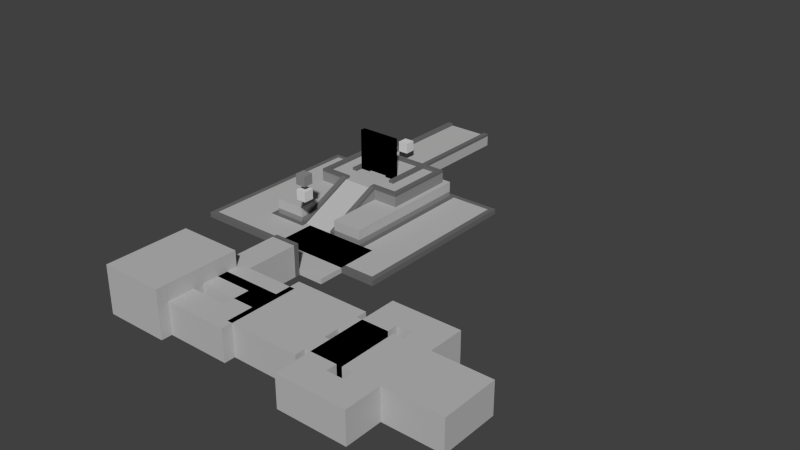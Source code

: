 # Source: temple.blend  (saved by Blender 2.69.0; exported with 4.5.12 LTS)
import bpy
from mathutils import Matrix  # noqa: F401  (used for matrix-valued properties, if any)

bpy.ops.wm.read_factory_settings(use_empty=True)
scene = bpy.context.scene
scene.name = 'Scene'

# ---- collections
col_collection_1 = bpy.data.collections.new('Collection 1'); scene.collection.children.link(col_collection_1)

# ---- materials (node trees are filled in below, after node groups)
mat_stone = bpy.data.materials.new('Stone')
mat_stone.alpha_threshold = 0.0
mat_stone.use_transparent_shadow = False
mat_stone.diffuse_color = (0.4969, 0.4904, 0.4904, 1.0)
mat_stone.roughness = 0.5
mat_stone.line_color = (0.0, 0.0, 0.0, 1.0)
mat_portal = bpy.data.materials.new('Portal')
mat_portal.alpha_threshold = 0.0
mat_portal.use_transparent_shadow = False
mat_portal.diffuse_color = (0.0, 0.0, 0.0, 1.0)
mat_portal.roughness = 0.5
mat_portal.line_color = (0.0, 0.0, 0.0, 1.0)
mat_greystone = bpy.data.materials.new('GreyStone')
mat_greystone.alpha_threshold = 0.0
mat_greystone.use_transparent_shadow = False
mat_greystone.diffuse_color = (0.2738, 0.2738, 0.2738, 1.0)
mat_greystone.roughness = 0.5
mat_greystone.line_color = (0.0, 0.0, 0.0, 1.0)
mat_darkstone = bpy.data.materials.new('DarkStone')
mat_darkstone.alpha_threshold = 0.0
mat_darkstone.use_transparent_shadow = False
mat_darkstone.diffuse_color = (0.1523, 0.1523, 0.1523, 1.0)
mat_darkstone.roughness = 0.5
mat_darkstone.line_color = (0.0, 0.0, 0.0, 1.0)
mat_lightstone = bpy.data.materials.new('LightStone')
mat_lightstone.alpha_threshold = 0.0
mat_lightstone.use_transparent_shadow = False
mat_lightstone.diffuse_color = (0.7106, 0.7106, 0.7106, 1.0)
mat_lightstone.roughness = 0.5
mat_lightstone.line_color = (0.0, 0.0, 0.0, 1.0)

# ---- material node trees

# ---- world
world_world = bpy.data.worlds.new('World'); scene.world = world_world
world_world.color = (0.05088, 0.05088, 0.05088)
world_world.use_sun_shadow = False
world_world.sun_shadow_jitter_overblur = 0.0
world_world.cycles.sampling_method = 'MANUAL'
world_world.cycles.sample_map_resolution = 256

# ---- meshes
me_plane_013 = bpy.data.meshes.new('Plane.013')
me_plane_013.from_pydata([(2.0, -8.0, -1.0), (-1.0, -8.0, -1.0), (2.0, 1.0, -1.0), (-1.0, 1.0, -1.0), (-2.0, -8.0, -1.0), (-2.0, 1.0, -1.0), (3.0, -8.0, -1.0), (3.0, 1.0, -1.0), (2.0, -9.0, -1.0), (-1.0, -9.0, -1.0), (-2.0, -9.0, -1.0), (3.0, -9.0, -1.0), (2.0, -12.0, -1.0), (-1.0, -12.0, -1.0), (-2.0, -12.0, -1.0), (3.0, -12.0, -1.0), (2.0, -13.0, -1.0), (-1.0, -13.0, -1.0), (-2.0, -13.0, -1.0), (3.0, -13.0, -1.0), (6.0, -8.0, -1.0), (6.0, -9.0, -1.0), (6.0, -12.0, -1.0), (6.0, -13.0, -1.0), (7.0, -8.0, -1.0), (7.0, -9.0, -1.0), (7.0, -12.0, -1.0), (7.0, -13.0, -1.0), (10.0, -8.0, -1.0), (10.0, -9.0, -1.0), (10.0, -12.0, -1.0), (10.0, -13.0, -1.0), (11.0, -8.0, -1.0), (11.0, -9.0, -1.0), (11.0, -12.0, -1.0), (11.0, -13.0, -1.0), (6.0, -6.0, -1.0), (7.0, -6.0, -1.0), (10.0, -6.0, -1.0), (11.0, -6.0, -1.0), (2.0, -8.0, 0.0), (-1.0, -8.0, 0.0), (2.0, 1.0, 0.0), (-1.0, 1.0, 0.0), (-2.0, -8.0, 0.0), (-2.0, 1.0, 0.0), (3.0, -8.0, 0.0), (3.0, 1.0, 0.0), (2.0, -9.0, 0.0), (-1.0, -9.0, 0.0), (-2.0, -9.0, 0.0), (3.0, -9.0, 0.0), (2.0, -12.0, 0.0), (-1.0, -12.0, 0.0), (-2.0, -12.0, 0.0), (3.0, -12.0, 0.0), (2.0, -13.0, 0.0), (-1.0, -13.0, 0.0), (-2.0, -13.0, 0.0), (3.0, -13.0, 0.0), (6.0, -8.0, 0.0), (6.0, -9.0, 0.0), (6.0, -12.0, 0.0), (6.0, -13.0, 0.0), (7.0, -8.0, 0.0), (7.0, -9.0, 0.0), (7.0, -12.0, 0.0), (7.0, -13.0, 0.0), (10.0, -8.0, 0.0), (10.0, -9.0, 0.0), (10.0, -12.0, 0.0), (10.0, -13.0, 0.0), (11.0, -8.0, 0.0), (11.0, -9.0, 0.0), (11.0, -12.0, 0.0), (11.0, -13.0, 0.0), (6.0, -6.0, 0.0), (7.0, -6.0, 0.0), (10.0, -6.0, 0.0), (11.0, -6.0, 0.0), (2.0, -8.0, 4.0), (-1.0, -8.0, 4.0), (2.0, 1.0, 4.0), (-1.0, 1.0, 4.0), (-2.0, -8.0, 4.0), (-2.0, 1.0, 4.0), (3.0, -8.0, 4.0), (3.0, 1.0, 4.0), (2.0, -9.0, 4.0), (-1.0, -9.0, 4.0), (-2.0, -9.0, 4.0), (3.0, -9.0, 4.0), (2.0, -12.0, 4.0), (-1.0, -12.0, 4.0), (-2.0, -12.0, 4.0), (3.0, -12.0, 4.0), (2.0, -13.0, 4.0), (-1.0, -13.0, 4.0), (-2.0, -13.0, 4.0), (3.0, -13.0, 4.0), (6.0, -8.0, 4.0), (6.0, -9.0, 4.0), (6.0, -12.0, 4.0), (6.0, -13.0, 4.0), (7.0, -8.0, 4.0), (7.0, -9.0, 4.0), (7.0, -12.0, 4.0), (7.0, -13.0, 4.0), (10.0, -8.0, 4.0), (10.0, -9.0, 4.0), (10.0, -12.0, 4.0), (10.0, -13.0, 4.0), (11.0, -8.0, 4.0), (11.0, -9.0, 4.0), (11.0, -12.0, 4.0), (11.0, -13.0, 4.0), (6.0, -6.0, 4.0), (7.0, -6.0, 4.0), (10.0, -6.0, 4.0), (11.0, -6.0, 4.0), (2.0, -8.0, 5.0), (-1.0, -8.0, 5.0), (2.0, 1.0, 5.0), (-1.0, 1.0, 5.0), (-2.0, -8.0, 5.0), (-2.0, 1.0, 5.0), (3.0, -8.0, 5.0), (3.0, 1.0, 5.0), (2.0, -9.0, 5.0), (-1.0, -9.0, 5.0), (-2.0, -9.0, 5.0), (3.0, -9.0, 5.0), (2.0, -12.0, 5.0), (-1.0, -12.0, 5.0), (-2.0, -12.0, 5.0), (3.0, -12.0, 5.0), (2.0, -13.0, 5.0), (-1.0, -13.0, 5.0), (-2.0, -13.0, 5.0), (3.0, -13.0, 5.0), (6.0, -8.0, 5.0), (6.0, -9.0, 5.0), (6.0, -12.0, 5.0), (6.0, -13.0, 5.0), (7.0, -8.0, 5.0), (7.0, -9.0, 5.0), (7.0, -12.0, 5.0), (7.0, -13.0, 5.0), (10.0, -8.0, 5.0), (10.0, -9.0, 5.0), (10.0, -12.0, 5.0), (10.0, -13.0, 5.0), (11.0, -8.0, 5.0), (11.0, -9.0, 5.0), (11.0, -12.0, 5.0), (11.0, -13.0, 5.0), (6.0, -6.0, 5.0), (7.0, -6.0, 5.0), (10.0, -6.0, 5.0), (11.0, -6.0, 5.0)], [], [(1, 3, 2, 0), (1, 4, 5, 3), (2, 7, 6, 0), (6, 11, 8, 0), (1, 9, 10, 4), (0, 8, 9, 1), (11, 15, 12, 8), (9, 13, 14, 10), (8, 12, 13, 9), (15, 19, 16, 12), (13, 17, 18, 14), (12, 16, 17, 13), (15, 22, 23, 19), (11, 21, 22, 15), (6, 20, 21, 11), (22, 26, 27, 23), (21, 25, 26, 22), (20, 24, 25, 21), (26, 30, 31, 27), (25, 29, 30, 26), (24, 28, 29, 25), (30, 34, 35, 31), (29, 33, 34, 30), (28, 32, 33, 29), (28, 38, 39, 32), (24, 37, 38, 28), (20, 36, 37, 24), (41, 40, 42, 43), (55, 52, 92, 95), (41, 43, 83, 81), (74, 73, 113, 114), (48, 51, 91, 88), (40, 41, 49, 48), (51, 48, 52, 55), (69, 70, 110, 109), (48, 49, 53, 52), (72, 79, 119, 112), (71, 75, 115, 111), (53, 49, 89, 93), (67, 71, 111, 107), (51, 55, 62, 61), (49, 41, 81, 89), (58, 57, 97, 98), (61, 62, 66, 65), (47, 42, 82, 87), (63, 67, 107, 103), (65, 66, 70, 69), (64, 65, 69, 68), (77, 76, 116, 117), (73, 72, 112, 113), (59, 63, 103, 99), (68, 69, 109, 108), (64, 68, 78, 77), (78, 68, 108, 118), (6, 7, 47, 46), (38, 37, 77, 78), (4, 10, 50, 44), (27, 31, 71, 67), (18, 17, 57, 58), (31, 35, 75, 71), (2, 3, 43, 42), (10, 14, 54, 50), (36, 20, 60, 76), (35, 34, 74, 75), (32, 39, 79, 72), (7, 2, 42, 47), (14, 18, 58, 54), (33, 32, 72, 73), (39, 38, 78, 79), (3, 5, 45, 43), (37, 36, 76, 77), (5, 4, 44, 45), (16, 19, 59, 56), (20, 6, 46, 60), (17, 16, 56, 57), (19, 23, 63, 59), (34, 33, 73, 74), (23, 27, 67, 63), (96, 99, 139, 136), (83, 85, 125, 123), (116, 100, 140, 156), (100, 86, 126, 140), (119, 118, 158, 159), (114, 113, 153, 154), (98, 97, 137, 138), (111, 115, 155, 151), (84, 90, 130, 124), (87, 82, 122, 127), (51, 61, 101, 91), (56, 59, 99, 96), (61, 65, 105, 101), (44, 50, 90, 84), (43, 45, 85, 83), (50, 54, 94, 90), (64, 77, 117, 104), (54, 58, 98, 94), (60, 46, 86, 100), (75, 74, 114, 115), (42, 40, 80, 82), (79, 78, 118, 119), (52, 53, 93, 92), (62, 55, 95, 102), (57, 56, 96, 97), (66, 62, 102, 106), (46, 47, 87, 86), (76, 60, 100, 116), (70, 66, 106, 110), (40, 48, 88, 80), (45, 44, 84, 85), (65, 64, 104, 105), (121, 123, 125, 124), (122, 120, 126, 127), (126, 120, 128, 131), (121, 124, 130, 129), (129, 130, 134, 133), (135, 132, 136, 139), (133, 134, 138, 137), (132, 133, 137, 136), (135, 139, 143, 142), (126, 131, 141, 140), (142, 143, 147, 146), (140, 141, 145, 144), (146, 147, 151, 150), (150, 151, 155, 154), (149, 150, 154, 153), (148, 149, 153, 152), (148, 152, 159, 158), (140, 144, 157, 156), (115, 114, 154, 155), (90, 94, 134, 130), (103, 107, 147, 143), (107, 111, 151, 147), (94, 98, 138, 134), (86, 87, 127, 126), (99, 103, 143, 139), (112, 119, 159, 152), (85, 84, 124, 125), (97, 96, 136, 137), (113, 112, 152, 153), (117, 116, 156, 157), (81, 83, 82, 80, 88, 89), (88, 91, 95, 92, 93, 89), (102, 95, 91, 101), (106, 102, 101, 105), (110, 106, 105, 109), (108, 109, 105, 104), (118, 108, 104, 117), (145, 149, 148, 158, 157, 144), (142, 146, 145, 141), (150, 149, 145, 146), (135, 142, 141, 131), (132, 135, 131, 128), (120, 121, 129, 128), (132, 128, 129, 133), (123, 121, 120, 122), (122, 82, 83, 123), (158, 118, 117, 157)])
me_plane_013.materials.append(mat_stone)
me_plane_013.use_remesh_preserve_volume = False
me_plane_013.use_remesh_preserve_attributes = False
me_plane_013.use_mirror_vertex_groups = False
me_plane_013.update()
me_plane_012 = bpy.data.meshes.new('Plane.012')
me_plane_012.from_pydata([(9.0, -1.0, -1.0), (-2.0, -1.0, -1.0), (9.0, 2.0, -1.0), (-2.0, 2.0, -1.0), (9.0, 3.0, -1.0), (-2.0, 3.0, -1.0), (9.0, -2.0, -1.0), (-2.0, -2.0, -1.0), (10.0, -1.0, -1.0), (10.0, 2.0, -1.0), (10.0, 3.0, -1.0), (10.0, -2.0, -1.0), (9.0, 5.0, -1.0), (10.0, 5.0, -1.0), (9.0, 7.0, -1.0), (10.0, 7.0, -1.0), (9.0, 8.0, -1.0), (10.0, 8.0, -1.0), (9.0, -4.0, -1.0), (10.0, -4.0, -1.0), (9.0, -6.0, -1.0), (10.0, -6.0, -1.0), (9.0, -7.0, -1.0), (10.0, -7.0, -1.0), (22.0, -1.0, -1.0), (22.0, 2.0, -1.0), (22.0, 3.0, -1.0), (22.0, -2.0, -1.0), (22.0, 5.0, -1.0), (22.0, 7.0, -1.0), (22.0, 8.0, -1.0), (22.0, -4.0, -1.0), (22.0, -6.0, -1.0), (22.0, -7.0, -1.0), (23.0, -1.0, -1.0), (23.0, 2.0, -1.0), (23.0, 3.0, -1.0), (23.0, -2.0, -1.0), (23.0, 5.0, -1.0), (23.0, 7.0, -1.0), (23.0, 8.0, -1.0), (23.0, -4.0, -1.0), (23.0, -6.0, -1.0), (23.0, -7.0, -1.0), (9.0, 6.0, -1.0), (10.0, 6.0, -1.0), (22.0, 6.0, -1.0), (23.0, 6.0, -1.0), (10.0, -5.0, -1.0), (9.0, -5.0, -1.0), (22.0, -5.0, -1.0), (23.0, -5.0, -1.0), (24.0, -1.0, -1.0), (24.0, 2.0, -1.0), (24.0, 3.0, -1.0), (24.0, -2.0, -1.0), (24.0, 5.0, -1.0), (24.0, -4.0, -1.0), (24.0, 6.0, -1.0), (24.0, -5.0, -1.0), (25.0, 2.0, -1.0), (25.0, 3.0, -1.0), (25.0, 5.0, -1.0), (25.0, 6.0, -1.0), (28.0, 2.0, -1.0), (28.0, 3.0, -1.0), (28.0, 5.0, -1.0), (28.0, 6.0, -1.0), (29.0, 2.0, -1.0), (29.0, 3.0, -1.0), (29.0, 5.0, -1.0), (29.0, 6.0, -1.0), (25.0, -1.0, -1.0), (25.0, -2.0, -1.0), (25.0, -4.0, -1.0), (25.0, -5.0, -1.0), (28.0, -1.0, -1.0), (28.0, -2.0, -1.0), (28.0, -4.0, -1.0), (28.0, -5.0, -1.0), (29.0, -1.0, -1.0), (29.0, -2.0, -1.0), (29.0, -4.0, -1.0), (29.0, -5.0, -1.0), (9.0, -1.0, 0.0), (-2.0, -1.0, 0.0), (9.0, 2.0, 0.0), (-2.0, 2.0, 0.0), (9.0, 3.0, 0.0), (-2.0, 3.0, 0.0), (9.0, -2.0, 0.0), (-2.0, -2.0, 0.0), (10.0, -1.0, 0.0), (10.0, 2.0, 0.0), (10.0, 3.0, 0.0), (10.0, -2.0, 0.0), (9.0, 5.0, 0.0), (10.0, 5.0, 0.0), (9.0, 7.0, 0.0), (10.0, 7.0, 0.0), (9.0, 8.0, 0.0), (10.0, 8.0, 0.0), (9.0, -4.0, 0.0), (10.0, -4.0, 0.0), (9.0, -6.0, 0.0), (10.0, -6.0, 0.0), (9.0, -7.0, 0.0), (10.0, -7.0, 0.0), (22.0, -1.0, 0.0), (22.0, 2.0, 0.0), (22.0, 3.0, 0.0), (22.0, -2.0, 0.0), (22.0, 5.0, 0.0), (22.0, 7.0, 0.0), (22.0, 8.0, 0.0), (22.0, -4.0, 0.0), (22.0, -6.0, 0.0), (22.0, -7.0, 0.0), (23.0, -1.0, 0.0), (23.0, 2.0, 0.0), (23.0, 3.0, 0.0), (23.0, -2.0, 0.0), (23.0, 5.0, 0.0), (23.0, 7.0, 0.0), (23.0, 8.0, 0.0), (23.0, -4.0, 0.0), (23.0, -6.0, 0.0), (23.0, -7.0, 0.0), (9.0, 6.0, 0.0), (10.0, 6.0, 0.0), (22.0, 6.0, 0.0), (23.0, 6.0, 0.0), (10.0, -5.0, 0.0), (9.0, -5.0, 0.0), (22.0, -5.0, 0.0), (23.0, -5.0, 0.0), (24.0, -1.0, 0.0), (24.0, 2.0, 0.0), (24.0, 3.0, 0.0), (24.0, -2.0, 0.0), (24.0, 5.0, 0.0), (24.0, -4.0, 0.0), (24.0, 6.0, 0.0), (24.0, -5.0, 0.0), (25.0, 2.0, 0.0), (25.0, 3.0, 0.0), (25.0, 5.0, 0.0), (25.0, 6.0, 0.0), (28.0, 2.0, 0.0), (28.0, 3.0, 0.0), (28.0, 5.0, 0.0), (28.0, 6.0, 0.0), (29.0, 2.0, 0.0), (29.0, 3.0, 0.0), (29.0, 5.0, 0.0), (29.0, 6.0, 0.0), (25.0, -1.0, 0.0), (25.0, -2.0, 0.0), (25.0, -4.0, 0.0), (25.0, -5.0, 0.0), (28.0, -1.0, 0.0), (28.0, -2.0, 0.0), (28.0, -4.0, 0.0), (28.0, -5.0, 0.0), (29.0, -1.0, 0.0), (29.0, -2.0, 0.0), (29.0, -4.0, 0.0), (29.0, -5.0, 0.0), (9.0, -1.0, 4.0), (-2.0, -1.0, 4.0), (9.0, 2.0, 4.0), (-2.0, 2.0, 4.0), (9.0, 3.0, 4.0), (-2.0, 3.0, 4.0), (9.0, -2.0, 4.0), (-2.0, -2.0, 4.0), (10.0, -1.0, 4.0), (10.0, 2.0, 4.0), (10.0, 3.0, 4.0), (10.0, -2.0, 4.0), (9.0, 5.0, 4.0), (10.0, 5.0, 4.0), (9.0, 7.0, 4.0), (10.0, 7.0, 4.0), (9.0, 8.0, 4.0), (10.0, 8.0, 4.0), (9.0, -4.0, 4.0), (10.0, -4.0, 4.0), (9.0, -6.0, 4.0), (10.0, -6.0, 4.0), (9.0, -7.0, 4.0), (10.0, -7.0, 4.0), (22.0, -1.0, 4.0), (22.0, 2.0, 4.0), (22.0, 3.0, 4.0), (22.0, -2.0, 4.0), (22.0, 5.0, 4.0), (22.0, 7.0, 4.0), (22.0, 8.0, 4.0), (22.0, -4.0, 4.0), (22.0, -6.0, 4.0), (22.0, -7.0, 4.0), (23.0, -1.0, 4.0), (23.0, 2.0, 4.0), (23.0, 3.0, 4.0), (23.0, -2.0, 4.0), (23.0, 5.0, 4.0), (23.0, 7.0, 4.0), (23.0, 8.0, 4.0), (23.0, -4.0, 4.0), (23.0, -6.0, 4.0), (23.0, -7.0, 4.0), (9.0, 6.0, 4.0), (10.0, 6.0, 4.0), (22.0, 6.0, 4.0), (23.0, 6.0, 4.0), (10.0, -5.0, 4.0), (9.0, -5.0, 4.0), (22.0, -5.0, 4.0), (23.0, -5.0, 4.0), (24.0, -1.0, 4.0), (24.0, 2.0, 4.0), (24.0, 3.0, 4.0), (24.0, -2.0, 4.0), (24.0, 5.0, 4.0), (24.0, -4.0, 4.0), (24.0, 6.0, 4.0), (24.0, -5.0, 4.0), (25.0, 2.0, 4.0), (25.0, 3.0, 4.0), (25.0, 5.0, 4.0), (25.0, 6.0, 4.0), (28.0, 2.0, 4.0), (28.0, 3.0, 4.0), (28.0, 5.0, 4.0), (28.0, 6.0, 4.0), (29.0, 2.0, 4.0), (29.0, 3.0, 4.0), (29.0, 5.0, 4.0), (29.0, 6.0, 4.0), (25.0, -1.0, 4.0), (25.0, -2.0, 4.0), (25.0, -4.0, 4.0), (25.0, -5.0, 4.0), (28.0, -1.0, 4.0), (28.0, -2.0, 4.0), (28.0, -4.0, 4.0), (28.0, -5.0, 4.0), (29.0, -1.0, 4.0), (29.0, -2.0, 4.0), (29.0, -4.0, 4.0), (29.0, -5.0, 4.0), (9.0, -1.0, 5.0), (-2.0, -1.0, 5.0), (9.0, 2.0, 5.0), (-2.0, 2.0, 5.0), (9.0, 3.0, 5.0), (-2.0, 3.0, 5.0), (9.0, -2.0, 5.0), (-2.0, -2.0, 5.0), (10.0, -1.0, 5.0), (10.0, 2.0, 5.0), (10.0, 3.0, 5.0), (10.0, -2.0, 5.0), (9.0, 5.0, 5.0), (10.0, 5.0, 5.0), (9.0, 7.0, 5.0), (10.0, 7.0, 5.0), (9.0, 8.0, 5.0), (10.0, 8.0, 5.0), (9.0, -4.0, 5.0), (10.0, -4.0, 5.0), (9.0, -6.0, 5.0), (10.0, -6.0, 5.0), (9.0, -7.0, 5.0), (10.0, -7.0, 5.0), (22.0, -1.0, 5.0), (22.0, 2.0, 5.0), (22.0, 3.0, 5.0), (22.0, -2.0, 5.0), (22.0, 5.0, 5.0), (22.0, 7.0, 5.0), (22.0, 8.0, 5.0), (22.0, -4.0, 5.0), (22.0, -6.0, 5.0), (22.0, -7.0, 5.0), (23.0, -1.0, 5.0), (23.0, 2.0, 5.0), (23.0, 3.0, 5.0), (23.0, -2.0, 5.0), (23.0, 5.0, 5.0), (23.0, 7.0, 5.0), (23.0, 8.0, 5.0), (23.0, -4.0, 5.0), (23.0, -6.0, 5.0), (23.0, -7.0, 5.0), (9.0, 6.0, 5.0), (10.0, 6.0, 5.0), (22.0, 6.0, 5.0), (23.0, 6.0, 5.0), (10.0, -5.0, 5.0), (9.0, -5.0, 5.0), (22.0, -5.0, 5.0), (23.0, -5.0, 5.0), (24.0, -1.0, 5.0), (24.0, 2.0, 5.0), (24.0, 3.0, 5.0), (24.0, -2.0, 5.0), (24.0, 5.0, 5.0), (24.0, -4.0, 5.0), (24.0, 6.0, 5.0), (24.0, -5.0, 5.0), (25.0, 2.0, 5.0), (25.0, 3.0, 5.0), (25.0, 5.0, 5.0), (25.0, 6.0, 5.0), (28.0, 2.0, 5.0), (28.0, 3.0, 5.0), (28.0, 5.0, 5.0), (28.0, 6.0, 5.0), (29.0, 2.0, 5.0), (29.0, 3.0, 5.0), (29.0, 5.0, 5.0), (29.0, 6.0, 5.0), (25.0, -1.0, 5.0), (25.0, -2.0, 5.0), (25.0, -4.0, 5.0), (25.0, -5.0, 5.0), (28.0, -1.0, 5.0), (28.0, -2.0, 5.0), (28.0, -4.0, 5.0), (28.0, -5.0, 5.0), (29.0, -1.0, 5.0), (29.0, -2.0, 5.0), (29.0, -4.0, 5.0), (29.0, -5.0, 5.0)], [], [(1, 0, 2, 3), (2, 0, 8, 9), (48, 21, 32, 50), (11, 19, 31, 27), (45, 13, 28, 46), (13, 10, 26, 28), (8, 11, 27, 24), (10, 9, 25, 26), (9, 8, 24, 25), (27, 31, 41, 37), (28, 26, 36, 38), (15, 45, 46, 29), (19, 48, 50, 31), (37, 41, 57, 55), (38, 36, 54, 56), (35, 34, 52, 53), (56, 54, 61, 62), (62, 61, 65, 66), (61, 60, 64, 65), (55, 57, 74, 73), (73, 74, 78, 77), (72, 73, 77, 76), (53, 52, 72, 60), (13, 12, 4, 10), (38, 56, 58, 47), (35, 53, 54, 36), (23, 33, 32, 21), (66, 65, 69, 70), (29, 46, 47, 39), (15, 29, 30, 17), (65, 64, 68, 69), (70, 71, 67, 66), (62, 66, 67, 63), (56, 62, 63, 58), (45, 15, 14, 44), (46, 28, 38, 47), (3, 2, 4, 5), (17, 16, 14, 15), (2, 9, 10, 4), (39, 40, 30, 29), (13, 45, 44, 12), (25, 24, 34, 35), (37, 55, 52, 34), (94, 110, 109, 93), (24, 27, 37, 34), (92, 108, 111, 95), (97, 112, 110, 94), (85, 87, 86, 84), (86, 93, 92, 84), (53, 60, 61, 54), (132, 134, 116, 105), (95, 111, 115, 103), (26, 25, 35, 36), (129, 130, 112, 97), (51, 50, 32, 42), (82, 81, 77, 78), (55, 73, 72, 52), (93, 109, 108, 92), (51, 59, 57, 41), (19, 11, 6, 18), (81, 80, 76, 77), (111, 121, 125, 115), (112, 122, 120, 110), (20, 22, 23, 21), (140, 146, 145, 138), (79, 83, 82, 78), (99, 113, 130, 129), (75, 79, 78, 74), (103, 115, 134, 132), (59, 75, 74, 57), (121, 139, 141, 125), (122, 140, 138, 120), (41, 31, 50, 51), (145, 149, 148, 144), (48, 19, 18, 49), (0, 1, 7, 6), (156, 160, 161, 157), (8, 0, 6, 11), (129, 213, 183, 99), (119, 137, 136, 118), (49, 20, 21, 48), (33, 43, 42, 32), (139, 157, 158, 141), (146, 150, 149, 145), (157, 161, 162, 158), (137, 144, 156, 136), (89, 173, 171, 87), (143, 227, 243, 159), (118, 202, 203, 119), (137, 221, 228, 144), (108, 192, 195, 111), (125, 209, 199, 115), (152, 236, 237, 153), (96, 180, 172, 88), (138, 222, 204, 120), (130, 214, 196, 112), (100, 184, 182, 98), (158, 242, 225, 141), (95, 179, 176, 92), (145, 229, 222, 138), (110, 194, 193, 109), (159, 243, 247, 163), (117, 201, 211, 127), (94, 178, 181, 97), (107, 191, 201, 117), (121, 205, 223, 139), (164, 248, 244, 160), (91, 175, 174, 90), (97, 181, 213, 129), (90, 174, 186, 102), (106, 190, 191, 107), (140, 224, 230, 146), (109, 193, 192, 108), (87, 171, 170, 86), (162, 246, 242, 158), (127, 211, 210, 126), (116, 200, 189, 105), (85, 169, 175, 91), (135, 219, 227, 143), (163, 247, 251, 167), (98, 182, 212, 128), (88, 172, 173, 89), (157, 241, 240, 156), (147, 231, 226, 142), (76, 160, 156, 72), (40, 124, 114, 30), (17, 101, 100, 16), (60, 144, 148, 64), (1, 85, 91, 7), (20, 104, 106, 22), (67, 151, 147, 63), (33, 117, 127, 43), (79, 163, 167, 83), (4, 88, 89, 5), (71, 155, 151, 67), (39, 123, 124, 40), (81, 165, 164, 80), (16, 100, 98, 14), (68, 152, 153, 69), (51, 135, 143, 59), (18, 102, 133, 49), (63, 147, 142, 58), (75, 159, 163, 79), (58, 142, 131, 47), (44, 128, 96, 12), (80, 164, 160, 76), (5, 89, 87, 3), (49, 133, 104, 20), (64, 148, 152, 68), (82, 166, 165, 81), (3, 87, 85, 1), (69, 153, 154, 70), (30, 114, 101, 17), (59, 143, 159, 75), (23, 107, 117, 33), (72, 156, 144, 60), (7, 91, 90, 6), (22, 106, 107, 23), (12, 96, 88, 4), (43, 127, 126, 42), (83, 167, 166, 82), (6, 90, 102, 18), (70, 154, 155, 71), (14, 98, 128, 44), (47, 131, 123, 39), (42, 126, 135, 51), (203, 287, 305, 221), (210, 294, 303, 219), (215, 299, 291, 207), (232, 316, 320, 236), (217, 301, 272, 188), (220, 304, 286, 202), (173, 257, 255, 171), (180, 264, 256, 172), (248, 332, 328, 244), (202, 286, 287, 203), (239, 323, 319, 235), (208, 292, 282, 198), (175, 259, 258, 174), (221, 305, 312, 228), (169, 253, 259, 175), (186, 270, 301, 217), (247, 331, 335, 251), (238, 322, 323, 239), (172, 256, 257, 173), (240, 324, 304, 220), (136, 220, 202, 118), (132, 216, 187, 103), (153, 237, 238, 154), (111, 195, 205, 121), (149, 233, 232, 148), (92, 176, 168, 84), (139, 223, 241, 157), (105, 189, 216, 132), (119, 203, 221, 137), (114, 198, 185, 101), (154, 238, 239, 155), (124, 208, 198, 114), (165, 249, 248, 164), (101, 185, 184, 100), (113, 197, 214, 130), (142, 226, 215, 131), (150, 234, 233, 149), (131, 215, 207, 123), (156, 240, 220, 136), (102, 186, 217, 133), (144, 228, 229, 145), (99, 183, 197, 113), (155, 239, 235, 151), (112, 196, 206, 122), (103, 187, 179, 95), (166, 250, 249, 165), (128, 212, 180, 96), (122, 206, 224, 140), (151, 235, 231, 147), (123, 207, 208, 124), (86, 170, 177, 93), (160, 244, 245, 161), (84, 168, 169, 85), (134, 218, 200, 116), (148, 232, 236, 152), (133, 217, 188, 104), (120, 204, 194, 110), (167, 251, 250, 166), (93, 177, 178, 94), (115, 199, 218, 134), (141, 225, 209, 125), (146, 230, 234, 150), (161, 245, 246, 162), (104, 188, 190, 106), (126, 210, 219, 135), (265, 262, 256, 264), (290, 299, 310, 308), (287, 288, 306, 305), (275, 273, 284, 285), (318, 322, 321, 317), (281, 291, 299, 298), (267, 269, 282, 281), (317, 321, 320, 316), (322, 318, 319, 323), (314, 315, 319, 318), (308, 310, 315, 314), (297, 296, 266, 267), (298, 299, 290, 280), (255, 257, 256, 254), (269, 267, 266, 268), (254, 256, 262, 261), (291, 281, 282, 292), (265, 264, 296, 297), (277, 287, 286, 276), (289, 286, 304, 307), (276, 286, 289, 279), (305, 306, 313, 312), (278, 288, 287, 277), (303, 294, 284, 302), (334, 330, 329, 333), (307, 304, 324, 325), (303, 293, 309, 311), (271, 270, 258, 263), (333, 329, 328, 332), (272, 273, 275, 274), (331, 330, 334, 335), (327, 326, 330, 331), (311, 309, 326, 327), (293, 303, 302, 283), (300, 301, 270, 271), (252, 258, 259, 253), (260, 263, 258, 252), (301, 300, 273, 272), (285, 284, 294, 295), (174, 258, 270, 186), (207, 291, 292, 208), (190, 274, 275, 191), (226, 310, 299, 215), (235, 319, 315, 231), (243, 327, 331, 247), (182, 266, 296, 212), (312, 316, 232, 228), (184, 268, 266, 182), (211, 295, 294, 210), (249, 333, 332, 248), (185, 269, 268, 184), (231, 315, 310, 226), (227, 311, 327, 243), (201, 285, 295, 211), (236, 320, 321, 237), (191, 275, 285, 201), (250, 334, 333, 249), (212, 296, 264, 180), (188, 272, 274, 190), (316, 312, 313, 306, 288, 278, 280, 290, 308, 314, 318, 317), (219, 303, 311, 227), (237, 321, 322, 238), (198, 282, 269, 185), (251, 335, 334, 250), (199, 209, 225, 242, 246, 245, 244, 240, 241, 223, 205, 195), (196, 194, 204, 222, 229, 228, 232, 233, 234, 230, 224, 206), (283, 279, 289, 307, 325, 324, 328, 329, 330, 326, 309, 293), (244, 328, 324, 240), (168, 176, 177, 170, 171, 169), (252, 253, 255, 254, 261, 260), (253, 169, 171, 255), (178, 177, 176, 179, 187, 216, 189, 200, 218, 199, 195, 192, 193, 194, 196, 214, 197, 183, 213, 181), (280, 278, 277, 276, 279, 283, 302, 284, 273, 300, 271, 263, 260, 261, 262, 265, 297, 267, 281, 298)])
me_plane_012.materials.append(mat_stone)
me_plane_012.use_remesh_preserve_volume = False
me_plane_012.use_remesh_preserve_attributes = False
me_plane_012.use_mirror_vertex_groups = False
me_plane_012.update()
me_plane_011 = bpy.data.meshes.new('Plane.011')
me_plane_011.from_pydata([(-1.5, 0.0, -2.0), (1.5, 0.0, -2.0), (-1.5, 0.0, 2.0), (1.5, 0.0, 2.0)], [], [(2, 3, 1, 0)])
me_plane_011.materials.append(mat_portal)
me_plane_011.use_remesh_preserve_volume = False
me_plane_011.use_remesh_preserve_attributes = False
me_plane_011.use_mirror_vertex_groups = False
me_plane_011.update()
me_plane_010 = bpy.data.meshes.new('Plane.010')
me_plane_010.from_pydata([(-1.5, 0.0, -2.0), (1.5, 0.0, -2.0), (-1.5, 0.0, 2.0), (1.5, 0.0, 2.0)], [], [(2, 3, 1, 0)])
me_plane_010.materials.append(mat_portal)
me_plane_010.use_remesh_preserve_volume = False
me_plane_010.use_remesh_preserve_attributes = False
me_plane_010.use_mirror_vertex_groups = False
me_plane_010.update()
me_plane_009 = bpy.data.meshes.new('Plane.009')
me_plane_009.from_pydata([(-1.5, 0.0, -2.0), (1.5, 0.0, -2.0), (-1.5, 0.0, 2.0), (1.5, 0.0, 2.0)], [], [(2, 3, 1, 0)])
me_plane_009.materials.append(mat_portal)
me_plane_009.use_remesh_preserve_volume = False
me_plane_009.use_remesh_preserve_attributes = False
me_plane_009.use_mirror_vertex_groups = False
me_plane_009.update()
me_plane_008 = bpy.data.meshes.new('Plane.008')
me_plane_008.from_pydata([(-1.5, 0.0, -2.0), (1.5, 0.0, -2.0), (-1.5, 0.0, 2.0), (1.5, 0.0, 2.0)], [], [(2, 3, 1, 0)])
me_plane_008.materials.append(mat_portal)
me_plane_008.use_remesh_preserve_volume = False
me_plane_008.use_remesh_preserve_attributes = False
me_plane_008.use_mirror_vertex_groups = False
me_plane_008.update()
me_plane_007 = bpy.data.meshes.new('Plane.007')
me_plane_007.from_pydata([(-1.5, 0.0, -2.0), (1.5, 0.0, -2.0), (-1.5, 0.0, 2.0), (1.5, 0.0, 2.0)], [], [(2, 3, 1, 0)])
me_plane_007.materials.append(mat_portal)
me_plane_007.use_remesh_preserve_volume = False
me_plane_007.use_remesh_preserve_attributes = False
me_plane_007.use_mirror_vertex_groups = False
me_plane_007.update()
me_plane_006 = bpy.data.meshes.new('Plane.006')
me_plane_006.from_pydata([(2.0, 5.0, -1.0), (-1.0, 5.0, -1.0), (2.0, 6.0, -1.0), (-1.0, 6.0, -1.0), (-2.0, 5.0, -1.0), (-2.0, 6.0, -1.0), (3.0, 5.0, -1.0), (3.0, 6.0, -1.0), (2.0, -4.0, -1.0), (-1.0, -4.0, -1.0), (-2.0, -4.0, -1.0), (3.0, -4.0, -1.0), (2.0, -5.0, -1.0), (-1.0, -5.0, -1.0), (-2.0, -5.0, -1.0), (3.0, -5.0, -1.0), (-3.0, 5.0, -1.0), (-3.0, 6.0, -1.0), (-3.0, -4.0, -1.0), (-3.0, -5.0, -1.0), (-4.0, 5.0, -1.0), (-4.0, 6.0, -1.0), (-4.0, -4.0, -1.0), (-4.0, -5.0, -1.0), (13.0, 5.0, -1.0), (13.0, 6.0, -1.0), (13.0, -4.0, -1.0), (13.0, -5.0, -1.0), (14.0, 5.0, -1.0), (14.0, 6.0, -1.0), (14.0, -4.0, -1.0), (14.0, -5.0, -1.0), (2.0, 5.0, 0.0), (-1.0, 5.0, 0.0), (2.0, 6.0, 0.0), (-1.0, 6.0, 0.0), (-2.0, 5.0, 0.0), (-2.0, 6.0, 0.0), (3.0, 5.0, 0.0), (3.0, 6.0, 0.0), (2.0, -4.0, 0.0), (-1.0, -4.0, 0.0), (-2.0, -4.0, 0.0), (3.0, -4.0, 0.0), (2.0, -5.0, 0.0), (-1.0, -5.0, 0.0), (-2.0, -5.0, 0.0), (3.0, -5.0, 0.0), (-3.0, 5.0, 0.0), (-3.0, 6.0, 0.0), (-3.0, -4.0, 0.0), (-3.0, -5.0, 0.0), (-4.0, 5.0, 0.0), (-4.0, 6.0, 0.0), (-4.0, -4.0, 0.0), (-4.0, -5.0, 0.0), (13.0, 5.0, 0.0), (13.0, 6.0, 0.0), (13.0, -4.0, 0.0), (13.0, -5.0, 0.0), (14.0, 5.0, 0.0), (14.0, 6.0, 0.0), (14.0, -4.0, 0.0), (14.0, -5.0, 0.0), (2.0, 5.0, 4.0), (-1.0, 5.0, 4.0), (2.0, 6.0, 4.0), (-1.0, 6.0, 4.0), (-2.0, 5.0, 4.0), (-2.0, 6.0, 4.0), (3.0, 5.0, 4.0), (3.0, 6.0, 4.0), (2.0, -4.0, 4.0), (-1.0, -4.0, 4.0), (-2.0, -4.0, 4.0), (3.0, -4.0, 4.0), (2.0, -5.0, 4.0), (-1.0, -5.0, 4.0), (-2.0, -5.0, 4.0), (3.0, -5.0, 4.0), (-3.0, 5.0, 4.0), (-3.0, 6.0, 4.0), (-3.0, -4.0, 4.0), (-3.0, -5.0, 4.0), (-4.0, 5.0, 4.0), (-4.0, 6.0, 4.0), (-4.0, -4.0, 4.0), (-4.0, -5.0, 4.0), (13.0, 5.0, 4.0), (13.0, 6.0, 4.0), (13.0, -4.0, 4.0), (13.0, -5.0, 4.0), (14.0, 5.0, 4.0), (14.0, 6.0, 4.0), (14.0, -4.0, 4.0), (14.0, -5.0, 4.0), (2.0, 5.0, 5.0), (-1.0, 5.0, 5.0), (2.0, 6.0, 5.0), (-1.0, 6.0, 5.0), (-2.0, 5.0, 5.0), (-2.0, 6.0, 5.0), (3.0, 5.0, 5.0), (3.0, 6.0, 5.0), (2.0, -4.0, 5.0), (-1.0, -4.0, 5.0), (-2.0, -4.0, 5.0), (3.0, -4.0, 5.0), (2.0, -5.0, 5.0), (-1.0, -5.0, 5.0), (-2.0, -5.0, 5.0), (3.0, -5.0, 5.0), (-3.0, 5.0, 5.0), (-3.0, 6.0, 5.0), (-3.0, -4.0, 5.0), (-3.0, -5.0, 5.0), (-4.0, 5.0, 5.0), (-4.0, 6.0, 5.0), (-4.0, -4.0, 5.0), (-4.0, -5.0, 5.0), (13.0, 5.0, 5.0), (13.0, 6.0, 5.0), (13.0, -4.0, 5.0), (13.0, -5.0, 5.0), (14.0, 5.0, 5.0), (14.0, 6.0, 5.0), (14.0, -4.0, 5.0), (14.0, -5.0, 5.0)], [], [(1, 3, 2, 0), (1, 4, 5, 3), (2, 7, 6, 0), (6, 11, 8, 0), (1, 9, 10, 4), (0, 8, 9, 1), (11, 15, 12, 8), (9, 13, 14, 10), (8, 12, 13, 9), (14, 19, 18, 10), (10, 18, 16, 4), (4, 16, 17, 5), (19, 23, 22, 18), (18, 22, 20, 16), (16, 20, 21, 17), (11, 26, 27, 15), (6, 24, 26, 11), (7, 25, 24, 6), (26, 30, 31, 27), (24, 28, 30, 26), (25, 29, 28, 24), (33, 32, 34, 35), (61, 57, 89, 93), (32, 38, 70, 64), (38, 32, 40, 43), (33, 36, 42, 41), (32, 33, 41, 40), (53, 52, 84, 85), (47, 59, 91, 79), (40, 41, 45, 44), (45, 41, 73, 77), (42, 36, 48, 50), (41, 42, 74, 73), (54, 55, 87, 86), (57, 39, 71, 89), (33, 35, 67, 65), (62, 60, 92, 94), (38, 43, 58, 56), (49, 53, 85, 81), (42, 50, 82, 74), (35, 37, 69, 67), (56, 58, 90, 88), (31, 30, 62, 63), (2, 3, 35, 34), (23, 19, 51, 55), (28, 29, 61, 60), (20, 22, 54, 52), (7, 2, 34, 39), (12, 15, 47, 44), (5, 17, 49, 37), (3, 5, 37, 35), (13, 12, 44, 45), (17, 21, 53, 49), (30, 28, 60, 62), (22, 23, 55, 54), (25, 7, 39, 57), (21, 20, 52, 53), (15, 27, 59, 47), (29, 25, 57, 61), (14, 13, 45, 46), (27, 31, 63, 59), (19, 14, 46, 51), (86, 87, 119, 118), (89, 71, 103, 121), (94, 92, 124, 126), (76, 108, 109, 77), (81, 85, 117, 113), (97, 100, 112, 114, 106, 105, 104, 107, 122, 120, 102, 96), (109, 108, 104, 105), (76, 79, 111, 108), (98, 66, 67, 99), (69, 81, 113, 101), (96, 98, 99, 97), (46, 45, 77, 78), (48, 36, 68, 80), (59, 63, 95, 91), (36, 33, 65, 68), (51, 46, 78, 83), (63, 62, 94, 95), (34, 32, 64, 66), (50, 48, 80, 82), (60, 61, 93, 92), (55, 51, 83, 87), (43, 40, 72, 75), (38, 56, 88, 70), (52, 54, 86, 84), (40, 44, 76, 72), (58, 43, 75, 90), (37, 49, 81, 69), (39, 34, 66, 71), (44, 47, 79, 76), (97, 99, 101, 100), (98, 96, 102, 103), (107, 104, 108, 111), (105, 106, 110, 109), (110, 106, 114, 115), (100, 101, 113, 112), (115, 114, 118, 119), (114, 112, 116, 118), (112, 113, 117, 116), (107, 111, 123, 122), (103, 102, 120, 121), (122, 123, 127, 126), (120, 122, 126, 124), (121, 120, 124, 125), (79, 91, 123, 111), (85, 84, 116, 117), (65, 64, 70, 88, 90, 75, 72, 73, 74, 82, 80, 68), (93, 89, 121, 125), (78, 77, 109, 110), (91, 95, 127, 123), (83, 78, 110, 115), (95, 94, 126, 127), (71, 66, 98, 103), (92, 93, 125, 124), (87, 83, 115, 119), (67, 69, 101, 99), (72, 76, 77, 73), (84, 86, 118, 116), (67, 66, 64, 65)])
me_plane_006.materials.append(mat_stone)
me_plane_006.use_remesh_preserve_volume = False
me_plane_006.use_remesh_preserve_attributes = False
me_plane_006.use_mirror_vertex_groups = False
me_plane_006.update()
me_plane_004 = bpy.data.meshes.new('Plane.004')
me_plane_004.from_pydata([(2.0, -8.0, -1.0), (-1.0, -8.0, -1.0), (2.0, 1.0, -1.0), (-1.0, 1.0, -1.0), (-2.0, -8.0, -1.0), (-2.0, 1.0, -1.0), (3.0, -8.0, -1.0), (3.0, 1.0, -1.0), (2.0, -9.0, -1.0), (-1.0, -9.0, -1.0), (-2.0, -9.0, -1.0), (3.0, -9.0, -1.0), (2.0, -12.0, -1.0), (-1.0, -12.0, -1.0), (-2.0, -12.0, -1.0), (3.0, -12.0, -1.0), (2.0, -13.0, -1.0), (-1.0, -13.0, -1.0), (-2.0, -13.0, -1.0), (3.0, -13.0, -1.0), (6.0, -8.0, -1.0), (6.0, -9.0, -1.0), (6.0, -12.0, -1.0), (6.0, -13.0, -1.0), (7.0, -8.0, -1.0), (7.0, -9.0, -1.0), (7.0, -12.0, -1.0), (7.0, -13.0, -1.0), (10.0, -8.0, -1.0), (10.0, -9.0, -1.0), (10.0, -12.0, -1.0), (10.0, -13.0, -1.0), (11.0, -8.0, -1.0), (11.0, -9.0, -1.0), (11.0, -12.0, -1.0), (11.0, -13.0, -1.0), (6.0, -6.0, -1.0), (7.0, -6.0, -1.0), (10.0, -6.0, -1.0), (11.0, -6.0, -1.0), (2.0, -8.0, 0.0), (-1.0, -8.0, 0.0), (2.0, 1.0, 0.0), (-1.0, 1.0, 0.0), (-2.0, -8.0, 0.0), (-2.0, 1.0, 0.0), (3.0, -8.0, 0.0), (3.0, 1.0, 0.0), (2.0, -9.0, 0.0), (-1.0, -9.0, 0.0), (-2.0, -9.0, 0.0), (3.0, -9.0, 0.0), (2.0, -12.0, 0.0), (-1.0, -12.0, 0.0), (-2.0, -12.0, 0.0), (3.0, -12.0, 0.0), (2.0, -13.0, 0.0), (-1.0, -13.0, 0.0), (-2.0, -13.0, 0.0), (3.0, -13.0, 0.0), (6.0, -8.0, 0.0), (6.0, -9.0, 0.0), (6.0, -12.0, 0.0), (6.0, -13.0, 0.0), (7.0, -8.0, 0.0), (7.0, -9.0, 0.0), (7.0, -12.0, 0.0), (7.0, -13.0, 0.0), (10.0, -8.0, 0.0), (10.0, -9.0, 0.0), (10.0, -12.0, 0.0), (10.0, -13.0, 0.0), (11.0, -8.0, 0.0), (11.0, -9.0, 0.0), (11.0, -12.0, 0.0), (11.0, -13.0, 0.0), (6.0, -6.0, 0.0), (7.0, -6.0, 0.0), (10.0, -6.0, 0.0), (11.0, -6.0, 0.0), (2.0, -8.0, 4.0), (-1.0, -8.0, 4.0), (2.0, 1.0, 4.0), (-1.0, 1.0, 4.0), (-2.0, -8.0, 4.0), (-2.0, 1.0, 4.0), (3.0, -8.0, 4.0), (3.0, 1.0, 4.0), (2.0, -9.0, 4.0), (-1.0, -9.0, 4.0), (-2.0, -9.0, 4.0), (3.0, -9.0, 4.0), (2.0, -12.0, 4.0), (-1.0, -12.0, 4.0), (-2.0, -12.0, 4.0), (3.0, -12.0, 4.0), (2.0, -13.0, 4.0), (-1.0, -13.0, 4.0), (-2.0, -13.0, 4.0), (3.0, -13.0, 4.0), (6.0, -8.0, 4.0), (6.0, -9.0, 4.0), (6.0, -12.0, 4.0), (6.0, -13.0, 4.0), (7.0, -8.0, 4.0), (7.0, -9.0, 4.0), (7.0, -12.0, 4.0), (7.0, -13.0, 4.0), (10.0, -8.0, 4.0), (10.0, -9.0, 4.0), (10.0, -12.0, 4.0), (10.0, -13.0, 4.0), (11.0, -8.0, 4.0), (11.0, -9.0, 4.0), (11.0, -12.0, 4.0), (11.0, -13.0, 4.0), (6.0, -6.0, 4.0), (7.0, -6.0, 4.0), (10.0, -6.0, 4.0), (11.0, -6.0, 4.0), (2.0, -8.0, 5.0), (-1.0, -8.0, 5.0), (2.0, 1.0, 5.0), (-1.0, 1.0, 5.0), (-2.0, -8.0, 5.0), (-2.0, 1.0, 5.0), (3.0, -8.0, 5.0), (3.0, 1.0, 5.0), (2.0, -9.0, 5.0), (-1.0, -9.0, 5.0), (-2.0, -9.0, 5.0), (3.0, -9.0, 5.0), (2.0, -12.0, 5.0), (-1.0, -12.0, 5.0), (-2.0, -12.0, 5.0), (3.0, -12.0, 5.0), (2.0, -13.0, 5.0), (-1.0, -13.0, 5.0), (-2.0, -13.0, 5.0), (3.0, -13.0, 5.0), (6.0, -8.0, 5.0), (6.0, -9.0, 5.0), (6.0, -12.0, 5.0), (6.0, -13.0, 5.0), (7.0, -8.0, 5.0), (7.0, -9.0, 5.0), (7.0, -12.0, 5.0), (7.0, -13.0, 5.0), (10.0, -8.0, 5.0), (10.0, -9.0, 5.0), (10.0, -12.0, 5.0), (10.0, -13.0, 5.0), (11.0, -8.0, 5.0), (11.0, -9.0, 5.0), (11.0, -12.0, 5.0), (11.0, -13.0, 5.0), (6.0, -6.0, 5.0), (7.0, -6.0, 5.0), (10.0, -6.0, 5.0), (11.0, -6.0, 5.0)], [], [(1, 3, 2, 0), (1, 4, 5, 3), (2, 7, 6, 0), (6, 11, 8, 0), (1, 9, 10, 4), (0, 8, 9, 1), (11, 15, 12, 8), (9, 13, 14, 10), (8, 12, 13, 9), (15, 19, 16, 12), (13, 17, 18, 14), (12, 16, 17, 13), (15, 22, 23, 19), (11, 21, 22, 15), (6, 20, 21, 11), (22, 26, 27, 23), (21, 25, 26, 22), (20, 24, 25, 21), (26, 30, 31, 27), (25, 29, 30, 26), (24, 28, 29, 25), (30, 34, 35, 31), (29, 33, 34, 30), (28, 32, 33, 29), (28, 38, 39, 32), (24, 37, 38, 28), (20, 36, 37, 24), (41, 40, 42, 43), (55, 52, 92, 95), (41, 43, 83, 81), (74, 73, 113, 114), (48, 51, 91, 88), (40, 41, 49, 48), (51, 48, 52, 55), (69, 70, 110, 109), (48, 49, 53, 52), (72, 79, 119, 112), (71, 75, 115, 111), (53, 49, 89, 93), (67, 71, 111, 107), (51, 55, 62, 61), (49, 41, 81, 89), (58, 57, 97, 98), (61, 62, 66, 65), (47, 42, 82, 87), (63, 67, 107, 103), (65, 66, 70, 69), (64, 65, 69, 68), (77, 76, 116, 117), (73, 72, 112, 113), (59, 63, 103, 99), (68, 69, 109, 108), (64, 68, 78, 77), (78, 68, 108, 118), (6, 7, 47, 46), (38, 37, 77, 78), (4, 10, 50, 44), (27, 31, 71, 67), (18, 17, 57, 58), (31, 35, 75, 71), (2, 3, 43, 42), (10, 14, 54, 50), (36, 20, 60, 76), (35, 34, 74, 75), (32, 39, 79, 72), (7, 2, 42, 47), (14, 18, 58, 54), (33, 32, 72, 73), (39, 38, 78, 79), (3, 5, 45, 43), (37, 36, 76, 77), (5, 4, 44, 45), (16, 19, 59, 56), (20, 6, 46, 60), (17, 16, 56, 57), (19, 23, 63, 59), (34, 33, 73, 74), (23, 27, 67, 63), (96, 99, 139, 136), (83, 85, 125, 123), (116, 100, 140, 156), (100, 86, 126, 140), (119, 118, 158, 159), (114, 113, 153, 154), (98, 97, 137, 138), (111, 115, 155, 151), (84, 90, 130, 124), (87, 82, 122, 127), (51, 61, 101, 91), (56, 59, 99, 96), (61, 65, 105, 101), (44, 50, 90, 84), (43, 45, 85, 83), (50, 54, 94, 90), (64, 77, 117, 104), (54, 58, 98, 94), (60, 46, 86, 100), (75, 74, 114, 115), (42, 40, 80, 82), (79, 78, 118, 119), (52, 53, 93, 92), (62, 55, 95, 102), (57, 56, 96, 97), (66, 62, 102, 106), (46, 47, 87, 86), (76, 60, 100, 116), (70, 66, 106, 110), (40, 48, 88, 80), (45, 44, 84, 85), (65, 64, 104, 105), (121, 123, 125, 124), (122, 120, 126, 127), (126, 120, 128, 131), (121, 124, 130, 129), (129, 130, 134, 133), (135, 132, 136, 139), (133, 134, 138, 137), (132, 133, 137, 136), (135, 139, 143, 142), (126, 131, 141, 140), (142, 143, 147, 146), (140, 141, 145, 144), (146, 147, 151, 150), (150, 151, 155, 154), (149, 150, 154, 153), (148, 149, 153, 152), (148, 152, 159, 158), (140, 144, 157, 156), (115, 114, 154, 155), (90, 94, 134, 130), (103, 107, 147, 143), (107, 111, 151, 147), (94, 98, 138, 134), (86, 87, 127, 126), (99, 103, 143, 139), (112, 119, 159, 152), (85, 84, 124, 125), (97, 96, 136, 137), (113, 112, 152, 153), (117, 116, 156, 157), (81, 83, 82, 80, 88, 89), (88, 91, 95, 92, 93, 89), (102, 95, 91, 101), (106, 102, 101, 105), (110, 106, 105, 109), (108, 109, 105, 104), (118, 108, 104, 117), (145, 149, 148, 158, 157, 144), (142, 146, 145, 141), (150, 149, 145, 146), (135, 142, 141, 131), (132, 135, 131, 128), (120, 121, 129, 128), (132, 128, 129, 133), (123, 121, 120, 122), (122, 82, 83, 123), (158, 118, 117, 157)])
me_plane_004.materials.append(mat_stone)
me_plane_004.use_remesh_preserve_volume = False
me_plane_004.use_remesh_preserve_attributes = False
me_plane_004.use_mirror_vertex_groups = False
me_plane_004.update()
me_cube_005 = bpy.data.meshes.new('Cube.005')
me_cube_005.from_pydata([(-4.0, -0.5, 0.0), (-4.0, 0.5, 0.0), (-2.0, 0.5, 0.0), (-2.0, -0.5, 0.0), (-4.0, -0.5, 6.0), (-4.0, 0.5, 6.0), (-2.0, 0.5, 6.0), (-2.0, -0.5, 6.0), (-4.0, -0.5, 8.0), (-4.0, 0.5, 8.0), (-2.0, 0.5, 8.0), (-2.0, -0.5, 8.0), (-1.0, 0.5, 6.0), (-1.0, -0.5, 6.0), (-1.0, 0.5, 8.0), (-1.0, -0.5, 8.0), (4.0, -0.5, 0.0), (4.0, 0.5, 0.0), (2.0, 0.5, 0.0), (2.0, -0.5, 0.0), (4.0, -0.5, 6.0), (4.0, 0.5, 6.0), (2.0, 0.5, 6.0), (2.0, -0.5, 6.0), (4.0, -0.5, 8.0), (4.0, 0.5, 8.0), (2.0, 0.5, 8.0), (2.0, -0.5, 8.0), (1.0, 0.5, 6.0), (1.0, -0.5, 6.0), (1.0, 0.5, 8.0), (1.0, -0.5, 8.0)], [], [(4, 5, 1, 0), (5, 6, 2, 1), (6, 7, 3, 2), (7, 4, 0, 3), (0, 1, 2, 3), (4, 7, 11, 8), (11, 10, 9, 8), (6, 10, 14, 12), (6, 5, 9, 10), (5, 4, 8, 9), (11, 7, 13, 15), (10, 11, 15, 14), (7, 6, 12, 13), (20, 16, 17, 21), (21, 17, 18, 22), (22, 18, 19, 23), (23, 19, 16, 20), (16, 19, 18, 17), (20, 24, 27, 23), (27, 24, 25, 26), (22, 28, 30, 26), (22, 26, 25, 21), (21, 25, 24, 20), (27, 31, 29, 23), (26, 30, 31, 27), (23, 29, 28, 22), (15, 13, 29, 31), (14, 15, 31, 30), (12, 14, 30, 28), (13, 12, 28, 29)])
me_cube_005.materials.append(mat_greystone)
me_cube_005.use_remesh_preserve_volume = False
me_cube_005.use_remesh_preserve_attributes = False
me_cube_005.use_mirror_vertex_groups = False
me_cube_005.update()
me_cube_004 = bpy.data.meshes.new('Cube.004')
me_cube_004.from_pydata([(-4.0, -0.5, 0.0), (-4.0, 0.5, 0.0), (-2.0, 0.5, 0.0), (-2.0, -0.5, 0.0), (-4.0, -0.5, 6.0), (-4.0, 0.5, 6.0), (-2.0, 0.5, 6.0), (-2.0, -0.5, 6.0), (-4.0, -0.5, 8.0), (-4.0, 0.5, 8.0), (-2.0, 0.5, 8.0), (-2.0, -0.5, 8.0), (-1.0, 0.5, 6.0), (-1.0, -0.5, 6.0), (-1.0, 0.5, 8.0), (-1.0, -0.5, 8.0), (4.0, -0.5, 0.0), (4.0, 0.5, 0.0), (2.0, 0.5, 0.0), (2.0, -0.5, 0.0), (4.0, -0.5, 6.0), (4.0, 0.5, 6.0), (2.0, 0.5, 6.0), (2.0, -0.5, 6.0), (4.0, -0.5, 8.0), (4.0, 0.5, 8.0), (2.0, 0.5, 8.0), (2.0, -0.5, 8.0), (1.0, 0.5, 6.0), (1.0, -0.5, 6.0), (1.0, 0.5, 8.0), (1.0, -0.5, 8.0)], [], [(4, 5, 1, 0), (5, 6, 2, 1), (6, 7, 3, 2), (7, 4, 0, 3), (0, 1, 2, 3), (4, 7, 11, 8), (11, 10, 9, 8), (6, 10, 14, 12), (6, 5, 9, 10), (5, 4, 8, 9), (11, 7, 13, 15), (10, 11, 15, 14), (7, 6, 12, 13), (20, 16, 17, 21), (21, 17, 18, 22), (22, 18, 19, 23), (23, 19, 16, 20), (16, 19, 18, 17), (20, 24, 27, 23), (27, 24, 25, 26), (22, 28, 30, 26), (22, 26, 25, 21), (21, 25, 24, 20), (27, 31, 29, 23), (26, 30, 31, 27), (23, 29, 28, 22), (15, 13, 29, 31), (14, 15, 31, 30), (12, 14, 30, 28), (13, 12, 28, 29)])
me_cube_004.materials.append(mat_greystone)
me_cube_004.use_remesh_preserve_volume = False
me_cube_004.use_remesh_preserve_attributes = False
me_cube_004.use_mirror_vertex_groups = False
me_cube_004.update()
me_plane_002 = bpy.data.meshes.new('Plane.002')
me_plane_002.from_pydata([(-1.5, 0.0, -2.0), (1.5, 0.0, -2.0), (-1.5, 0.0, 2.0), (1.5, 0.0, 2.0)], [], [(2, 3, 1, 0)])
me_plane_002.materials.append(mat_portal)
me_plane_002.use_remesh_preserve_volume = False
me_plane_002.use_remesh_preserve_attributes = False
me_plane_002.use_mirror_vertex_groups = False
me_plane_002.update()
me_plane_001 = bpy.data.meshes.new('Plane.001')
me_plane_001.from_pydata([(1.4, -1.0, -1.0), (-1.6, -1.0, -1.0), (1.4, 0.0, -1.0), (-1.6, 0.0, -1.0), (-2.6, -1.0, -1.0), (-2.6, 0.0, -1.0), (2.4, -1.0, -1.0), (2.4, 0.0, -1.0), (1.4, 3.0, -1.0), (-1.6, 3.0, -1.0), (-2.6, 3.0, -1.0), (2.4, 3.0, -1.0), (1.4, 4.0, -1.0), (-1.6, 4.0, -1.0), (-2.6, 4.0, -1.0), (2.4, 4.0, -1.0), (-7.6, -1.0, -1.0), (-7.6, 0.0, -1.0), (-7.6, 3.0, -1.0), (-7.6, 4.0, -1.0), (-8.6, -1.0, -1.0), (-8.6, 0.0, -1.0), (-8.6, 3.0, -1.0), (-8.6, 4.0, -1.0), (-11.6, -1.0, -1.0), (-11.6, 0.0, -1.0), (-11.6, 3.0, -1.0), (-11.6, 4.0, -1.0), (-12.6, -1.0, -1.0), (-12.6, 0.0, -1.0), (-12.6, 3.0, -1.0), (-12.6, 4.0, -1.0), (-7.6, 15.0, -1.0), (-8.6, 15.0, -1.0), (-11.6, 15.0, -1.0), (-12.6, 15.0, -1.0), (-8.6, 28.0, -1.0), (-11.6, 28.0, -1.0), (-17.6, 15.0, -1.0), (-17.6, 28.0, -1.0), (-2.6, 15.0, -1.0), (-2.6, 28.0, -1.0), (1.4, -1.0, 0.0), (-1.6, -1.0, 0.0), (1.4, 0.0, 0.0), (-1.6, 0.0, 0.0), (-2.6, -1.0, 0.0), (-2.6, 0.0, 0.0), (2.4, -1.0, 0.0), (2.4, 0.0, 0.0), (1.4, 3.0, 0.0), (-1.6, 3.0, 0.0), (-2.6, 3.0, 0.0), (2.4, 3.0, 0.0), (1.4, 4.0, 0.0), (-1.6, 4.0, 0.0), (-2.6, 4.0, 0.0), (2.4, 4.0, 0.0), (-7.6, -1.0, 0.0), (-7.6, 0.0, 0.0), (-7.6, 3.0, 0.0), (-7.6, 4.0, 0.0), (-8.6, -1.0, 0.0), (-8.6, 0.0, 0.0), (-8.6, 3.0, 0.0), (-8.6, 4.0, 0.0), (-11.6, -1.0, 0.0), (-11.6, 0.0, 0.0), (-11.6, 3.0, 0.0), (-11.6, 4.0, 0.0), (-12.6, -1.0, 0.0), (-12.6, 0.0, 0.0), (-12.6, 3.0, 0.0), (-12.6, 4.0, 0.0), (-7.6, 15.0, 0.0), (-8.6, 15.0, 0.0), (-11.6, 15.0, 0.0), (-12.6, 15.0, 0.0), (-8.6, 28.0, 0.0), (-11.6, 28.0, 0.0), (-17.6, 15.0, 0.0), (-17.6, 28.0, 0.0), (-2.6, 15.0, 0.0), (-2.6, 28.0, 0.0), (1.4, -1.0, 4.0), (-1.6, -1.0, 4.0), (1.4, 0.0, 4.0), (-1.6, 0.0, 4.0), (-2.6, -1.0, 4.0), (-2.6, 0.0, 4.0), (2.4, -1.0, 4.0), (2.4, 0.0, 4.0), (1.4, 3.0, 4.0), (-1.6, 3.0, 4.0), (-2.6, 3.0, 4.0), (2.4, 3.0, 4.0), (1.4, 4.0, 4.0), (-1.6, 4.0, 4.0), (-2.6, 4.0, 4.0), (2.4, 4.0, 4.0), (-7.6, -1.0, 4.0), (-7.6, 0.0, 4.0), (-7.6, 3.0, 4.0), (-7.6, 4.0, 4.0), (-8.6, -1.0, 4.0), (-8.6, 0.0, 4.0), (-8.6, 3.0, 4.0), (-8.6, 4.0, 4.0), (-11.6, -1.0, 4.0), (-11.6, 0.0, 4.0), (-11.6, 3.0, 4.0), (-11.6, 4.0, 4.0), (-12.6, -1.0, 4.0), (-12.6, 0.0, 4.0), (-12.6, 3.0, 4.0), (-12.6, 4.0, 4.0), (-7.6, 15.0, 4.0), (-8.6, 15.0, 4.0), (-11.6, 15.0, 4.0), (-12.6, 15.0, 4.0), (1.4, -1.0, 5.0), (-1.6, -1.0, 5.0), (1.4, 0.0, 5.0), (-1.6, 0.0, 5.0), (-2.6, -1.0, 5.0), (-2.6, 0.0, 5.0), (2.4, -1.0, 5.0), (2.4, 0.0, 5.0), (1.4, 3.0, 5.0), (-1.6, 3.0, 5.0), (-2.6, 3.0, 5.0), (2.4, 3.0, 5.0), (1.4, 4.0, 5.0), (-1.6, 4.0, 5.0), (-2.6, 4.0, 5.0), (2.4, 4.0, 5.0), (-7.6, -1.0, 5.0), (-7.6, 0.0, 5.0), (-7.6, 3.0, 5.0), (-7.6, 4.0, 5.0), (-8.6, -1.0, 5.0), (-8.6, 0.0, 5.0), (-8.6, 3.0, 5.0), (-8.6, 4.0, 5.0), (-11.6, -1.0, 5.0), (-11.6, 0.0, 5.0), (-11.6, 3.0, 5.0), (-11.6, 4.0, 5.0), (-12.6, -1.0, 5.0), (-12.6, 0.0, 5.0), (-12.6, 3.0, 5.0), (-12.6, 4.0, 5.0), (-7.6, 15.0, 5.0), (-8.6, 15.0, 5.0), (-11.6, 15.0, 5.0), (-12.6, 15.0, 5.0), (-12.6, 14.01, -1.0), (-11.6, 14.01, -1.0), (-8.6, 14.01, -1.0), (-7.6, 14.01, -1.0), (-12.6, 14.01, 0.0), (-11.6, 14.01, 0.0), (-8.6, 14.01, 0.0), (-7.6, 14.01, 0.0), (-12.6, 14.01, 4.0), (-11.6, 14.01, 4.0), (-8.6, 14.01, 4.0), (-7.6, 14.01, 4.0), (-12.6, 14.01, 5.0), (-11.6, 14.01, 5.0), (-8.6, 14.01, 5.0), (-7.6, 14.01, 5.0)], [], [(1, 3, 2, 0), (1, 4, 5, 3), (2, 7, 6, 0), (2, 8, 11, 7), (5, 10, 9, 3), (3, 9, 8, 2), (8, 12, 15, 11), (10, 14, 13, 9), (9, 13, 12, 8), (10, 18, 19, 14), (5, 17, 18, 10), (4, 16, 17, 5), (18, 22, 23, 19), (17, 21, 22, 18), (16, 20, 21, 17), (22, 26, 27, 23), (21, 25, 26, 22), (20, 24, 25, 21), (26, 30, 31, 27), (25, 29, 30, 26), (24, 28, 29, 25), (156, 35, 34, 157), (157, 34, 33, 158), (158, 33, 32, 159), (34, 37, 36, 33), (34, 38, 39, 37), (36, 41, 40, 33), (43, 42, 44, 45), (44, 42, 84, 86), (76, 77, 119, 118), (50, 44, 86, 92), (47, 45, 51, 52), (45, 44, 50, 51), (73, 72, 114, 115), (58, 46, 88, 100), (45, 47, 89, 87), (68, 69, 111, 110), (47, 52, 60, 59), (162, 65, 107, 166), (65, 64, 106, 107), (59, 60, 64, 63), (42, 48, 90, 84), (64, 65, 69, 68), (63, 64, 68, 67), (63, 67, 109, 105), (43, 45, 87, 85), (59, 63, 105, 101), (57, 54, 96, 99), (72, 71, 113, 114), (161, 162, 75, 76), (47, 59, 101, 89), (76, 75, 78, 79), (76, 79, 81, 80), (78, 75, 82, 83), (38, 34, 76, 80), (32, 33, 75, 74), (15, 12, 54, 57), (16, 4, 46, 58), (12, 13, 55, 54), (14, 19, 61, 56), (36, 37, 79, 78), (20, 16, 58, 62), (30, 29, 71, 72), (41, 36, 78, 83), (156, 31, 73, 160), (1, 0, 42, 43), (24, 20, 62, 66), (37, 39, 81, 79), (0, 6, 48, 42), (39, 38, 80, 81), (28, 24, 66, 70), (6, 7, 49, 48), (13, 14, 56, 55), (4, 1, 43, 46), (159, 32, 74, 163), (7, 11, 53, 49), (31, 30, 72, 73), (33, 40, 82, 75), (29, 28, 70, 71), (40, 41, 83, 82), (34, 35, 77, 76), (11, 15, 57, 53), (98, 103, 139, 134), (112, 108, 144, 148), (108, 104, 140, 144), (91, 95, 131, 127), (164, 115, 151, 168), (90, 91, 127, 126), (115, 114, 150, 151), (99, 96, 132, 135), (167, 116, 152, 171), (100, 88, 124, 136), (62, 58, 100, 104), (51, 50, 92, 93), (60, 52, 94, 102), (66, 62, 104, 108), (64, 60, 102, 106), (70, 66, 108, 112), (54, 55, 97, 96), (163, 74, 116, 167), (48, 49, 91, 90), (49, 53, 95, 91), (53, 57, 99, 95), (160, 73, 115, 164), (71, 70, 112, 113), (52, 51, 93, 94), (56, 61, 103, 98), (74, 75, 117, 116), (55, 56, 98, 97), (161, 76, 118, 165), (46, 43, 85, 88), (67, 68, 110, 109), (121, 123, 125, 124), (122, 120, 126, 127), (122, 127, 131, 128), (128, 131, 135, 132), (130, 129, 133, 134), (129, 128, 132, 133), (130, 134, 139, 138), (124, 125, 137, 136), (138, 139, 143, 142), (136, 137, 141, 140), (140, 141, 145, 144), (146, 147, 151, 150), (145, 146, 150, 149), (144, 145, 149, 148), (168, 169, 154, 155), (170, 171, 152, 153), (96, 97, 133, 132), (113, 112, 148, 149), (88, 85, 121, 124), (116, 117, 153, 152), (95, 99, 135, 131), (84, 90, 126, 120), (97, 98, 134, 133), (104, 100, 136, 140), (114, 113, 149, 150), (153, 117, 118, 154), (118, 119, 155, 154), (31, 156, 157, 27), (27, 157, 158, 23), (23, 158, 159, 19), (75, 162, 166, 117), (69, 65, 162, 161), (35, 156, 160, 77), (19, 159, 163, 61), (119, 164, 168, 155), (103, 167, 171, 139), (61, 163, 167, 103), (77, 160, 164, 119), (69, 161, 165, 111), (151, 147, 169, 168), (143, 139, 171, 170), (120, 121, 85, 84), (153, 154, 169, 170), (146, 145, 141, 137, 125, 123, 121, 120, 122, 128, 129, 130, 138, 142, 143, 170, 169, 147), (165, 118, 117, 166), (105, 109, 110), (86, 93, 92), (85, 86, 84), (87, 86, 85), (87, 93, 86), (87, 94, 93), (102, 94, 89), (166, 111, 165), (107, 111, 166), (107, 110, 111), (106, 110, 107), (105, 110, 106), (101, 105, 106), (89, 101, 102), (94, 87, 89), (101, 106, 102)])
me_plane_001.polygons.foreach_set('material_index', [0, 0, 0, 0, 0, 0, 0, 0, 0, 0, 0, 0, 0, 0, 0, 0, 0, 0, 0, 0, 0, 1, 1, 1, 0, 0, 0, 2, 2, 1, 0, 2, 0, 0, 0, 2, 2, 0, 0, 2, 2, 0, 2, 0, 0, 2, 2, 0, 0, 1, 0, 0, 0, 0, 0, 0, 0, 0, 0, 0, 0, 0, 0, 0, 0, 0, 0, 0, 0, 0, 0, 0, 0, 0, 1, 0, 0, 0, 0, 0, 0, 0, 0, 0, 0, 0, 0, 0, 0, 0, 1, 0, 0, 0, 0, 0, 2, 0, 0, 1, 0, 0, 0, 0, 0, 2, 0, 1, 0, 1, 0, 0, 0, 0, 0, 0, 0, 0, 0, 0, 0, 0, 0, 0, 0, 0, 1, 1, 0, 0, 0, 1, 0, 0, 0, 0, 0, 1, 1, 0, 0, 0, 1, 0, 1, 0, 1, 0, 0, 1, 0, 0, 0, 0, 1, 0, 1, 0, 0, 2, 2, 0, 2, 0, 0, 0, 2, 2, 0, 2, 0, 2, 2])
me_plane_001.materials.append(mat_stone)
me_plane_001.materials.append(mat_darkstone)
me_plane_001.materials.append(mat_greystone)
me_plane_001.use_remesh_preserve_volume = False
me_plane_001.use_remesh_preserve_attributes = False
me_plane_001.use_mirror_vertex_groups = False
me_plane_001.update()
me_plane = bpy.data.meshes.new('Plane')
me_plane.from_pydata([(7.0, -2.0, -1.0), (-1.0, -2.0, -1.0), (7.0, 1.0, -1.0), (-1.0, 1.0, -1.0), (7.0, 2.0, -1.0), (-1.0, 2.0, -1.0), (7.0, -3.0, -1.0), (-1.0, -3.0, -1.0), (10.0, -2.0, -1.0), (10.0, 1.0, -1.0), (10.0, 2.0, -1.0), (10.0, -3.0, -1.0), (11.0, -2.0, -1.0), (11.0, 1.0, -1.0), (11.0, 2.0, -1.0), (11.0, -3.0, -1.0), (6.0, -2.0, -1.0), (6.0, 1.0, -1.0), (6.0, 2.0, -1.0), (6.0, -3.0, -1.0), (7.0, 7.0, -1.0), (10.0, 7.0, -1.0), (11.0, 7.0, -1.0), (6.0, 7.0, -1.0), (7.0, -2.0, 0.0), (-1.0, -2.0, 0.0), (7.0, 1.0, 0.0), (-1.0, 1.0, 0.0), (7.0, 2.0, 0.0), (-1.0, 2.0, 0.0), (7.0, -3.0, 0.0), (-1.0, -3.0, 0.0), (10.0, -2.0, 0.0), (10.0, 1.0, 0.0), (10.0, 2.0, 0.0), (10.0, -3.0, 0.0), (11.0, -2.0, 0.0), (11.0, 1.0, 0.0), (11.0, 2.0, 0.0), (11.0, -3.0, 0.0), (6.0, -2.0, 0.0), (6.0, 1.0, 0.0), (6.0, 2.0, 0.0), (6.0, -3.0, 0.0), (7.0, 7.0, 0.0), (10.0, 7.0, 0.0), (11.0, 7.0, 0.0), (6.0, 7.0, 0.0), (7.0, -2.0, 4.0), (-1.0, -2.0, 4.0), (7.0, 1.0, 4.0), (-1.0, 1.0, 4.0), (7.0, 2.0, 4.0), (-1.0, 2.0, 4.0), (7.0, -3.0, 4.0), (-1.0, -3.0, 4.0), (10.0, -2.0, 4.0), (10.0, 1.0, 4.0), (10.0, 2.0, 4.0), (10.0, -3.0, 4.0), (11.0, -2.0, 4.0), (11.0, 1.0, 4.0), (11.0, 2.0, 4.0), (11.0, -3.0, 4.0), (6.0, -2.0, 4.0), (6.0, 1.0, 4.0), (6.0, 2.0, 4.0), (6.0, -3.0, 4.0), (7.0, 7.0, 4.0), (10.0, 7.0, 4.0), (11.0, 7.0, 4.0), (6.0, 7.0, 4.0), (7.0, -2.0, 5.0), (-1.0, -2.0, 5.0), (7.0, 1.0, 5.0), (-1.0, 1.0, 5.0), (7.0, 2.0, 5.0), (-1.0, 2.0, 5.0), (7.0, -3.0, 5.0), (-1.0, -3.0, 5.0), (10.0, -2.0, 5.0), (10.0, 1.0, 5.0), (10.0, 2.0, 5.0), (10.0, -3.0, 5.0), (11.0, -2.0, 5.0), (11.0, 1.0, 5.0), (11.0, 2.0, 5.0), (11.0, -3.0, 5.0), (6.0, -2.0, 5.0), (6.0, 1.0, 5.0), (6.0, 2.0, 5.0), (6.0, -3.0, 5.0), (7.0, 7.0, 5.0), (10.0, 7.0, 5.0), (11.0, 7.0, 5.0), (6.0, 7.0, 5.0)], [], [(16, 17, 2, 0), (17, 18, 4, 2), (16, 19, 7, 1), (0, 8, 11, 6), (4, 10, 9, 2), (2, 9, 8, 0), (8, 12, 15, 11), (10, 14, 13, 9), (9, 13, 12, 8), (1, 3, 17, 16), (3, 5, 18, 17), (0, 6, 19, 16), (18, 23, 20, 4), (10, 21, 22, 14), (4, 20, 21, 10), (40, 24, 26, 41), (26, 28, 52, 50), (39, 36, 60, 63), (35, 39, 63, 59), (28, 26, 33, 34), (26, 24, 32, 33), (33, 32, 56, 57), (46, 45, 69, 70), (27, 41, 65, 51), (25, 40, 41, 27), (47, 42, 66, 71), (30, 35, 59, 54), (41, 26, 50, 65), (45, 34, 58, 69), (28, 34, 45, 44), (15, 12, 36, 39), (12, 13, 37, 36), (18, 5, 29, 42), (14, 22, 46, 38), (3, 1, 25, 27), (20, 23, 47, 44), (1, 7, 31, 25), (21, 20, 44, 45), (7, 19, 43, 31), (13, 14, 38, 37), (5, 3, 27, 29), (19, 6, 30, 43), (6, 11, 35, 30), (23, 18, 42, 47), (11, 15, 39, 35), (22, 21, 45, 46), (62, 70, 94, 86), (60, 61, 85, 84), (66, 53, 77, 90), (63, 60, 84, 87), (70, 69, 93, 94), (36, 37, 61, 60), (38, 46, 70, 62), (42, 29, 53, 66), (28, 44, 68, 52), (32, 24, 48, 56), (24, 40, 64, 48), (44, 47, 71, 68), (40, 25, 49, 64), (34, 33, 57, 58), (25, 31, 55, 49), (31, 43, 67, 55), (37, 38, 62, 61), (43, 30, 54, 67), (29, 27, 51, 53), (89, 74, 76, 90), (88, 73, 79, 91), (72, 78, 83, 80), (80, 83, 87, 84), (82, 81, 85, 86), (81, 80, 84, 85), (75, 89, 90, 77), (72, 88, 91, 78), (90, 76, 92, 95), (82, 86, 94, 93), (49, 55, 79, 73), (68, 71, 95, 92), (55, 67, 91, 79), (53, 51, 75, 77), (61, 62, 86, 85), (67, 54, 78, 91), (54, 59, 83, 78), (71, 66, 90, 95), (59, 63, 87, 83), (48, 57, 56), (88, 72, 80, 81, 82, 93, 92, 76, 74, 89, 75, 73), (93, 69, 68, 92), (69, 52, 68), (58, 52, 69), (49, 51, 64), (51, 65, 64), (65, 50, 64), (50, 52, 58), (64, 50, 48), (57, 48, 50), (58, 57, 50), (73, 75, 51, 49)])
me_plane.polygons.foreach_set('material_index', [0, 0, 0, 0, 0, 0, 0, 0, 0, 0, 0, 0, 0, 0, 0, 1, 1, 0, 0, 1, 0, 0, 0, 0, 0, 0, 0, 1, 0, 0, 0, 0, 0, 0, 0, 0, 0, 0, 0, 0, 0, 0, 0, 0, 0, 0, 0, 0, 0, 0, 0, 0, 0, 0, 0, 0, 1, 0, 0, 1, 0, 0, 0, 0, 0, 0, 0, 0, 0, 0, 0, 0, 0, 0, 0, 0, 0, 0, 0, 0, 0, 0, 0, 0, 0, 0, 0, 0, 0, 0, 0, 1, 1, 1, 0, 1, 1])
me_plane.materials.append(mat_stone)
me_plane.materials.append(mat_greystone)
me_plane.use_remesh_preserve_volume = False
me_plane.use_remesh_preserve_attributes = False
me_plane.use_mirror_vertex_groups = False
me_plane.update()
me_layer2platform = bpy.data.meshes.new('Layer2Platform')
me_layer2platform.from_pydata([(-5.0, -15.0, -1.0), (-5.0, 15.0, -1.0), (5.0, 15.0, -1.0), (5.0, -15.0, -1.0), (-5.0, -15.0, 1.0), (-5.0, 15.0, 1.0), (5.0, 15.0, 1.0), (5.0, -15.0, 1.0), (-4.0, 15.0, 1.0), (-4.0, 15.0, -1.0), (-4.0, -15.0, 1.0), (-4.0, -15.0, -1.0), (3.995, 15.0, 1.0), (3.995, -15.0, -1.0), (3.995, 15.0, -1.0), (3.995, -15.0, 1.0), (-5.0, -15.0, 1.5), (-5.0, 15.0, 1.5), (5.0, 15.0, 1.5), (5.0, -15.0, 1.5), (-4.0, 15.0, 1.5), (-4.0, -15.0, 1.5), (3.995, 15.0, 1.5), (3.995, -15.0, 1.5)], [], [(4, 5, 1, 0), (12, 6, 2, 14), (6, 7, 3, 2), (10, 4, 0, 11), (13, 14, 2, 3), (10, 8, 20, 21), (5, 8, 9, 1), (15, 10, 11, 13), (0, 1, 9, 11), (15, 12, 8, 10), (8, 12, 14, 9), (11, 9, 14, 13), (7, 15, 13, 3), (12, 15, 23, 22), (21, 20, 17, 16), (19, 18, 22, 23), (15, 7, 19, 23), (8, 5, 17, 20), (4, 10, 21, 16), (7, 6, 18, 19), (6, 12, 22, 18), (5, 4, 16, 17)])
me_layer2platform.polygons.foreach_set('material_index', [0, 0, 0, 0, 0, 1, 0, 0, 0, 0, 0, 0, 0, 1, 1, 1, 1, 1, 1, 1, 1, 1])
me_layer2platform.materials.append(mat_stone)
me_layer2platform.materials.append(mat_darkstone)
me_layer2platform.use_remesh_preserve_volume = False
me_layer2platform.use_remesh_preserve_attributes = False
me_layer2platform.use_mirror_vertex_groups = False
me_layer2platform.update()
me_portal = bpy.data.meshes.new('Portal')
me_portal.from_pydata([(2.0, 0.0, 0.0), (-2.001, 0.0, 0.0), (2.0, 6.0, 0.0), (-2.001, 6.0, 0.0)], [], [(1, 0, 2, 3)])
me_portal.materials.append(mat_portal)
me_portal.use_remesh_preserve_volume = False
me_portal.use_remesh_preserve_attributes = False
me_portal.use_mirror_vertex_groups = False
me_portal.update()
me_cube_003 = bpy.data.meshes.new('Cube.003')
me_cube_003.from_pydata([(-1.0, -1.0, -1.0), (-1.0, 1.0, -1.0), (1.0, 1.0, -1.0), (1.0, -1.0, -1.0), (-1.0, -1.0, 1.0), (-1.0, 1.0, 1.0), (1.0, 1.0, 1.0), (1.0, -1.0, 1.0)], [], [(4, 5, 1, 0), (5, 6, 2, 1), (6, 7, 3, 2), (7, 4, 0, 3), (0, 1, 2, 3), (7, 6, 5, 4)])
me_cube_003.materials.append(mat_lightstone)
me_cube_003.use_remesh_preserve_volume = False
me_cube_003.use_remesh_preserve_attributes = False
me_cube_003.use_mirror_vertex_groups = False
me_cube_003.update()
me_cube_001 = bpy.data.meshes.new('Cube.001')
me_cube_001.from_pydata([(-1.0, -1.0, -1.0), (-1.0, 1.0, -1.0), (1.0, 1.0, -1.0), (1.0, -1.0, -1.0), (-1.0, -1.0, 1.0), (-1.0, 1.0, 1.0), (1.0, 1.0, 1.0), (1.0, -1.0, 1.0)], [], [(4, 5, 1, 0), (5, 6, 2, 1), (6, 7, 3, 2), (7, 4, 0, 3), (0, 1, 2, 3), (7, 6, 5, 4)])
me_cube_001.materials.append(mat_lightstone)
me_cube_001.use_remesh_preserve_volume = False
me_cube_001.use_remesh_preserve_attributes = False
me_cube_001.use_mirror_vertex_groups = False
me_cube_001.update()
me_cube_002 = bpy.data.meshes.new('Cube.002')
me_cube_002.from_pydata([(-1.0, -1.0, -1.0), (-1.0, 1.0, -1.0), (1.0, 1.0, -1.0), (1.0, -1.0, -1.0), (-1.0, -1.0, 1.0), (-1.0, 1.0, 1.0), (1.0, 1.0, 1.0), (1.0, -1.0, 1.0)], [], [(4, 5, 1, 0), (5, 6, 2, 1), (6, 7, 3, 2), (7, 4, 0, 3), (0, 1, 2, 3), (7, 6, 5, 4)])
me_cube_002.materials.append(mat_greystone)
me_cube_002.use_remesh_preserve_volume = False
me_cube_002.use_remesh_preserve_attributes = False
me_cube_002.use_mirror_vertex_groups = False
me_cube_002.update()
me_pyramid = bpy.data.meshes.new('Pyramid')
me_pyramid.from_pydata([(2.115, -34.6, -2.105), (-1.885, -34.6, -2.105), (2.115, -17.6, -2.105), (-1.885, -17.6, -2.105), (2.115, -9.599, -2.105), (-1.885, -9.599, -2.105), (-3.885, -17.6, -2.105), (-3.885, -9.599, -2.105), (4.115, -17.6, -2.105), (4.115, -9.599, -2.105), (-9.885, -17.6, -2.105), (-9.885, -9.599, -2.105), (10.11, -17.6, -2.105), (10.11, -9.599, -2.105), (20.11, -17.6, -2.105), (20.11, -9.599, -2.105), (-19.89, -17.6, -2.105), (-19.89, -9.599, -2.105), (-9.885, 16.4, -2.105), (-19.89, 16.4, -2.105), (10.11, 16.4, -2.105), (20.11, 16.4, -2.105), (-9.885, 17.4, -2.105), (-19.89, 17.4, -2.105), (10.11, 17.4, -2.105), (20.11, 17.4, -2.105), (-8.885, 16.4, -2.105), (-8.885, 17.4, -2.105), (9.165, 16.4, -2.105), (9.165, 17.4, -2.105), (-9.885, 15.4, -2.105), (10.11, 15.4, -2.105), (-8.885, 15.4, -2.105), (9.165, 15.4, -2.105), (-9.885, 1.401, -2.105), (10.11, 1.401, -2.105), (-8.885, 1.401, -2.105), (9.165, 1.401, -2.105), (-8.885, -9.599, -2.105), (9.165, -9.599, -2.105), (-3.885, 1.401, -2.105), (4.165, 1.401, -2.105), (2.115, 1.401, -2.105), (-1.885, 1.401, -2.105), (3.115, 15.4, -2.105), (-2.885, 15.4, -2.105), (-3.885, 15.4, -2.105), (4.115, 15.4, -2.105), (-8.885, 15.4, -2.105), (9.115, 15.4, -2.105), (2.115, -34.6, -1.105), (-1.885, -34.6, -1.105), (2.115, -17.6, -1.105), (-1.885, -17.6, -1.105), (3.115, -9.599, -1.105), (-2.885, -9.599, -1.105), (-3.885, -17.6, -1.105), (-3.885, -9.599, -1.105), (4.115, -17.6, -1.105), (4.165, -9.599, -1.105), (-9.885, -17.6, -1.105), (-9.885, -9.599, -1.105), (10.11, -17.6, -1.105), (10.11, -9.599, -1.105), (20.11, -17.6, -1.105), (20.11, -9.599, -1.105), (-19.89, -17.6, -1.105), (-19.89, -9.599, -1.105), (-9.885, 16.4, -1.105), (-19.89, 16.4, -1.105), (10.11, 16.4, -1.105), (20.11, 16.4, -1.105), (-9.885, 17.4, -1.105), (-19.89, 17.4, -1.105), (10.11, 17.4, -1.105), (20.11, 17.4, -1.105), (-8.885, 16.4, -1.105), (-8.885, 17.4, -1.105), (9.165, 16.4, -1.105), (9.165, 17.4, -1.105), (-9.885, 15.4, -1.105), (10.11, 15.4, -1.105), (-8.885, 15.4, -1.105), (9.165, 15.4, -1.105), (-9.885, 1.401, -1.105), (10.11, 1.401, -1.105), (-8.885, 1.401, -1.105), (9.165, 1.401, -1.105), (-8.885, -9.599, -1.105), (9.165, -9.599, -1.105), (-3.885, 1.401, -1.105), (4.165, 1.401, -1.105), (3.115, 1.401, 3.895), (-2.885, 1.401, 3.895), (-3.885, 1.401, 3.895), (4.115, 1.401, 3.895), (3.115, 15.4, 3.895), (-2.885, 15.4, 3.895), (-3.885, 15.4, 3.895), (4.115, 15.4, 3.895), (-8.885, 1.401, 3.895), (-8.885, 15.4, 3.895), (9.115, 1.401, 3.895), (9.115, 15.4, 3.895), (-9.885, 16.4, 1.895), (10.11, 16.4, 1.895), (-8.885, 16.4, 1.895), (9.165, 16.4, 1.895), (-9.885, 15.4, 1.895), (10.11, 15.4, 1.895), (-8.885, 15.4, 1.895), (9.165, 15.4, 1.895), (-9.885, 1.401, 1.895), (10.11, 1.401, 1.895), (-8.885, 1.401, 1.895), (9.165, 1.401, 1.895), (-9.885, -9.599, 1.895), (10.11, -9.599, 1.895), (-8.885, -9.599, 1.895), (9.165, -9.599, 1.895), (-3.885, 1.401, 1.895), (-3.885, -9.599, 1.895), (4.165, 1.401, 1.895), (4.165, -9.599, 1.895), (3.115, -9.599, -0.6054), (-2.885, -9.599, -0.6054), (-3.885, -9.599, -0.6054), (4.165, -9.599, -0.6054), (3.115, 1.401, 4.395), (-2.885, 1.401, 4.395), (-3.885, 1.401, 4.395), (4.115, 1.401, 4.395), (3.115, 2.401, 3.895), (-2.885, 2.401, 3.895), (-3.885, 2.401, 3.895), (4.115, 2.401, 3.895), (3.115, 2.401, 4.395), (-2.885, 2.401, 4.395), (-3.885, 2.401, 4.395), (4.115, 2.401, 4.395), (8.115, 1.401, 3.895), (8.115, 1.401, 4.395), (8.115, 2.401, 3.895), (8.115, 2.401, 4.395), (9.115, 1.401, 3.895), (9.115, 1.401, 4.395), (9.115, 2.401, 3.895), (9.115, 2.401, 4.395), (8.115, 14.4, 3.895), (8.115, 14.4, 4.395), (9.115, 14.4, 3.895), (9.115, 14.4, 4.395), (8.115, 15.4, 3.895), (8.115, 15.4, 4.395), (9.115, 15.4, 3.895), (9.115, 15.4, 4.395), (-7.885, 14.4, 3.895), (-7.885, 14.4, 4.395), (-7.885, 15.4, 3.895), (-7.885, 15.4, 4.395), (-8.885, 14.4, 3.895), (-8.885, 14.4, 4.395), (-8.885, 15.4, 3.895), (-8.885, 15.4, 4.395), (-7.885, 1.401, 3.895), (-7.885, 1.401, 4.395), (-7.885, 2.401, 3.895), (-7.885, 2.401, 4.395), (-8.885, 1.401, 3.895), (-8.885, 1.401, 4.395), (-8.885, 2.401, 3.895), (-8.885, 2.401, 4.395), (-7.885, 14.4, 3.895), (-7.885, 14.4, 4.395), (-8.885, 14.4, 3.895), (-8.885, 14.4, 4.395), (-9.885, -9.599, -0.1004), (9.165, 16.4, -0.1004), (10.11, 15.4, -0.1004), (10.11, 1.401, -0.1004), (9.165, -9.599, -0.1004), (4.165, 1.401, -0.1004), (-3.885, -9.599, -0.1004), (9.165, 1.401, -0.1004), (4.165, -9.599, -0.1004), (-8.885, 16.4, -0.1004), (-8.885, 1.401, -0.1004), (-8.885, 15.4, -0.1004), (-3.885, 1.401, -0.1004), (10.11, 16.4, -0.1004), (-9.885, 1.401, -0.1004), (-8.885, -9.599, -0.1004), (9.165, 15.4, -0.1004), (-9.885, 15.4, -0.1004), (-9.885, 16.4, -0.1004), (10.11, -9.599, -0.1004), (-1.885, -10.6, -2.105), (2.115, -10.6, -2.105), (-3.885, -10.6, -2.105), (4.115, -10.6, -2.105), (-9.885, -10.6, -2.105), (10.11, -10.6, -2.105), (20.11, -10.6, -2.105), (-19.89, -10.6, -2.105), (-2.885, -10.6, -1.105), (3.115, -10.6, -1.105), (-3.885, -10.6, -1.105), (4.14, -10.6, -1.105), (-9.885, -10.6, -1.105), (10.11, -10.6, -1.105), (20.11, -10.6, -1.105), (-19.89, -10.6, -1.105), (-10.89, -17.6, -2.105), (-10.89, -9.599, -2.105), (-10.89, 16.4, -2.105), (-10.89, 17.4, -2.105), (-10.89, -17.6, -1.105), (-10.89, -9.599, -1.105), (-10.89, 16.4, -1.105), (-10.89, 17.4, -1.105), (-10.89, -10.6, -2.105), (-10.89, -10.6, -1.105), (11.11, -9.599, -2.105), (11.11, -17.6, -2.105), (11.11, 16.4, -2.105), (11.11, 17.4, -2.105), (11.11, -9.599, -1.105), (11.11, -17.6, -1.105), (11.11, 16.4, -1.105), (11.11, 17.4, -1.105), (11.11, -10.6, -2.105), (11.11, -10.6, -1.105), (-18.81, -9.599, -2.105), (-18.81, 16.4, -2.105), (-18.81, 17.4, -2.105), (-18.81, -9.599, -1.105), (-18.81, 16.4, -1.105), (-18.81, 17.4, -1.105), (-18.81, -10.6, -1.105), (-18.81, -17.6, -2.105), (-18.81, -17.6, -1.105), (-18.81, -10.6, -2.105), (19.11, -17.6, -2.105), (19.11, -17.6, -1.105), (19.11, -10.6, -1.105), (19.11, -9.599, -2.105), (19.11, 16.4, -2.105), (19.11, 17.4, -2.105), (19.11, -9.599, -1.105), (19.11, 16.4, -1.105), (19.11, 17.4, -1.105), (19.11, -10.6, -2.105), (-1.885, -16.55, -2.105), (-3.885, -16.55, -2.105), (-9.885, -16.55, -2.105), (-19.89, -16.55, -2.105), (-1.885, -16.55, -1.105), (-3.885, -16.55, -1.105), (-9.885, -16.55, -1.105), (-19.89, -16.55, -1.105), (2.115, -16.55, -2.105), (4.115, -16.55, -2.105), (10.11, -16.55, -2.105), (20.11, -16.55, -2.105), (2.115, -16.55, -1.105), (4.119, -16.55, -1.105), (10.11, -16.55, -1.105), (20.11, -16.55, -1.105), (-10.89, -16.55, -2.105), (-10.89, -16.55, -1.105), (11.11, -16.55, -2.105), (11.11, -16.55, -1.105), (-18.81, -16.55, -2.105), (-18.81, -16.55, -1.105), (19.11, -16.55, -2.105), (19.11, -16.55, -1.105)], [], [(1, 3, 2, 0), (196, 5, 4, 197), (196, 198, 7, 5), (260, 261, 8, 2), (198, 200, 11, 7), (261, 262, 12, 8), (274, 263, 14, 242), (241, 203, 17, 232), (213, 214, 18, 11), (245, 246, 21, 15), (214, 215, 22, 18), (246, 247, 25, 21), (28, 29, 24, 20), (18, 22, 27, 26), (26, 27, 29, 28), (26, 32, 30, 18), (20, 31, 33, 28), (32, 36, 34, 30), (31, 35, 37, 33), (40, 36, 48, 46), (42, 44, 47, 41), (176, 191, 118, 116), (5, 43, 42, 4), (48, 36, 100, 101), (7, 40, 90, 57), (43, 45, 44, 42), (191, 182, 121, 118), (4, 42, 41, 9), (28, 33, 32, 26), (51, 50, 52, 53), (204, 205, 54, 55), (204, 55, 57, 206), (264, 52, 58, 265), (206, 57, 61, 208), (265, 58, 62, 266), (275, 243, 64, 267), (238, 235, 67, 211), (217, 61, 68, 218), (248, 65, 71, 249), (218, 68, 72, 219), (249, 71, 75, 250), (78, 70, 74, 79), (68, 76, 77, 72), (76, 78, 79, 77), (182, 188, 120, 121), (178, 189, 105, 109), (188, 186, 114, 120), (186, 187, 110, 114), (177, 185, 106, 107), (179, 178, 109, 113), (9, 41, 95, 59), (184, 180, 119, 123), (94, 57, 126, 130), (55, 93, 129, 125), (55, 54, 92, 93), (92, 95, 99, 96), (94, 93, 97, 98), (93, 92, 96, 97), (94, 98, 101, 100), (99, 95, 102, 103), (183, 181, 122, 115), (20, 13, 63, 70), (41, 9, 59, 91), (255, 16, 66, 259), (1, 0, 50, 51), (38, 7, 57, 88), (7, 11, 61, 57), (32, 33, 83, 82), (15, 21, 71, 65), (9, 39, 89, 59), (6, 3, 53, 56), (212, 10, 60, 216), (34, 11, 61, 84), (24, 29, 79, 74), (36, 32, 82, 86), (234, 23, 73, 237), (37, 41, 91, 87), (39, 13, 63, 89), (3, 1, 51, 53), (44, 45, 97, 96), (13, 9, 59, 63), (30, 34, 84, 80), (23, 19, 69, 73), (0, 2, 52, 50), (27, 22, 72, 77), (45, 46, 98, 97), (8, 12, 62, 58), (35, 31, 81, 85), (18, 30, 80, 68), (46, 48, 101, 98), (40, 7, 57, 94), (19, 17, 67, 69), (47, 44, 96, 99), (202, 15, 65, 210), (33, 37, 87, 83), (225, 24, 74, 229), (2, 8, 58, 52), (31, 20, 70, 81), (41, 37, 102, 95), (11, 18, 68, 61), (40, 36, 86, 90), (13, 35, 85, 63), (49, 47, 99, 103), (40, 46, 45, 43), (29, 27, 77, 79), (242, 14, 64, 243), (11, 38, 88, 61), (21, 25, 75, 71), (36, 40, 7, 38), (10, 6, 56, 60), (181, 184, 123, 122), (106, 104, 108, 110), (105, 107, 111, 109), (110, 108, 112, 114), (109, 111, 115, 113), (114, 112, 116, 118), (113, 115, 119, 117), (114, 118, 121, 120), (119, 115, 122, 123), (107, 106, 110, 111), (36, 38, 11, 34), (187, 192, 111, 110), (39, 9, 41, 37), (192, 183, 115, 111), (193, 190, 112, 108), (7, 40, 43, 5), (36, 40, 94, 100), (185, 194, 104, 106), (35, 13, 39, 37), (189, 177, 107, 105), (194, 193, 108, 104), (180, 195, 117, 119), (37, 49, 103, 102), (190, 176, 116, 112), (195, 179, 113, 117), (47, 49, 37, 41), (124, 127, 131, 128), (126, 125, 129, 130), (59, 95, 131, 127), (92, 54, 124, 128), (95, 135, 142, 140), (92, 128, 136, 132), (54, 59, 127, 124), (57, 55, 125, 126), (135, 132, 136, 139), (133, 134, 138, 137), (130, 138, 167, 165), (129, 93, 133, 137), (128, 131, 139, 136), (130, 129, 137, 138), (95, 92, 132, 135), (93, 94, 134, 133), (140, 142, 146, 144), (139, 131, 141, 143), (135, 139, 143, 142), (131, 95, 140, 141), (145, 144, 146, 147), (143, 141, 145, 147), (143, 147, 151, 149), (141, 140, 144, 145), (149, 151, 155, 153), (146, 142, 148, 150), (147, 146, 150, 151), (142, 143, 149, 148), (152, 153, 155, 154), (150, 148, 152, 154), (151, 150, 154, 155), (152, 148, 156, 158), (158, 156, 160, 162), (149, 153, 159, 157), (153, 152, 158, 159), (148, 149, 157, 156), (160, 161, 163, 162), (157, 159, 163, 161), (159, 158, 162, 163), (156, 157, 161, 160), (165, 167, 171, 169), (134, 94, 164, 166), (138, 134, 166, 167), (94, 130, 165, 164), (168, 169, 171, 170), (166, 164, 168, 170), (166, 170, 174, 172), (164, 165, 169, 168), (173, 172, 174, 175), (171, 167, 173, 175), (170, 171, 175, 174), (167, 166, 172, 173), (61, 88, 191, 176), (88, 57, 182, 191), (57, 90, 188, 182), (81, 70, 189, 178), (90, 86, 186, 188), (86, 82, 187, 186), (78, 76, 185, 177), (85, 81, 178, 179), (59, 89, 180, 184), (87, 91, 181, 183), (91, 59, 184, 181), (82, 83, 192, 187), (83, 87, 183, 192), (80, 84, 190, 193), (76, 68, 194, 185), (70, 78, 177, 189), (68, 80, 193, 194), (89, 63, 195, 180), (84, 61, 176, 190), (63, 85, 179, 195), (252, 196, 197, 260), (252, 253, 198, 196), (4, 9, 199, 197), (253, 254, 200, 198), (9, 13, 201, 199), (245, 15, 202, 251), (272, 255, 203, 241), (256, 264, 205, 204), (256, 204, 206, 257), (54, 205, 207, 59), (257, 206, 208, 258), (59, 207, 209, 63), (248, 244, 210, 65), (273, 238, 211, 259), (17, 203, 211, 67), (263, 202, 210, 267), (200, 220, 213, 11), (232, 233, 214, 213), (233, 234, 215, 214), (208, 61, 217, 221), (235, 217, 218, 236), (236, 218, 219, 237), (239, 212, 216, 240), (22, 215, 219, 72), (254, 268, 220, 200), (258, 208, 221, 269), (262, 270, 223, 12), (13, 20, 224, 222), (20, 24, 225, 224), (266, 62, 227, 271), (63, 226, 228, 70), (70, 228, 229, 74), (247, 225, 229, 250), (12, 223, 227, 62), (13, 222, 230, 201), (63, 209, 231, 226), (220, 241, 232, 213), (221, 217, 235, 238), (215, 234, 237, 219), (268, 272, 241, 220), (269, 221, 238, 273), (17, 19, 233, 232), (19, 23, 234, 233), (67, 235, 236, 69), (69, 236, 237, 73), (16, 239, 240, 66), (270, 274, 242, 223), (222, 224, 246, 245), (224, 225, 247, 246), (271, 227, 243, 275), (226, 248, 249, 228), (228, 249, 250, 229), (223, 242, 243, 227), (222, 245, 251, 230), (226, 231, 244, 248), (25, 247, 250, 75), (197, 199, 261, 260), (199, 201, 262, 261), (251, 202, 263, 274), (205, 264, 265, 207), (207, 265, 266, 209), (244, 275, 267, 210), (203, 255, 259, 211), (3, 252, 260, 2), (3, 6, 253, 252), (6, 10, 254, 253), (239, 16, 255, 272), (53, 52, 264, 256), (53, 256, 257, 56), (56, 257, 258, 60), (240, 273, 259, 66), (14, 263, 267, 64), (10, 212, 268, 254), (60, 258, 269, 216), (201, 230, 270, 262), (209, 266, 271, 231), (212, 239, 272, 268), (216, 269, 273, 240), (230, 251, 274, 270), (231, 271, 275, 244)])
me_pyramid.polygons.foreach_set('material_index', [0, 0, 0, 0, 0, 0, 0, 0, 0, 0, 0, 0, 0, 0, 0, 0, 0, 0, 0, 0, 0, 0, 0, 2, 0, 0, 0, 0, 0, 0, 0, 1, 1, 1, 1, 1, 1, 1, 1, 1, 1, 1, 1, 1, 0, 0, 0, 0, 0, 0, 2, 0, 1, 1, 0, 0, 0, 0, 0, 0, 0, 0, 0, 1, 0, 0, 0, 0, 1, 0, 1, 1, 0, 1, 0, 1, 0, 0, 1, 2, 0, 0, 1, 1, 1, 2, 1, 0, 0, 2, 2, 1, 2, 1, 0, 1, 1, 0, 2, 0, 0, 0, 2, 0, 1, 1, 0, 1, 0, 1, 0, 0, 0, 0, 0, 0, 0, 0, 0, 0, 0, 0, 0, 0, 0, 0, 2, 0, 0, 0, 0, 0, 2, 0, 0, 0, 1, 1, 1, 1, 0, 1, 1, 1, 1, 1, 1, 1, 1, 1, 0, 0, 0, 1, 1, 1, 1, 1, 1, 1, 1, 0, 1, 1, 1, 0, 1, 0, 0, 1, 1, 1, 1, 1, 1, 0, 1, 0, 1, 1, 1, 0, 0, 1, 0, 1, 1, 1, 2, 2, 2, 2, 0, 0, 2, 2, 2, 0, 2, 0, 0, 2, 2, 2, 2, 2, 2, 2, 0, 0, 0, 0, 0, 0, 0, 0, 0, 1, 0, 1, 1, 1, 1, 1, 0, 0, 0, 1, 0, 1, 1, 1, 0, 0, 0, 0, 0, 1, 1, 1, 1, 1, 0, 1, 0, 0, 1, 0, 0, 0, 0, 1, 1, 1, 0, 0, 0, 1, 0, 1, 1, 0, 0, 1, 0, 0, 0, 0, 0, 1, 1, 0, 0, 0, 0, 0, 1, 1, 1, 1, 0, 1, 0, 0, 0, 1, 0, 0])
me_pyramid.materials.append(mat_stone)
me_pyramid.materials.append(mat_darkstone)
me_pyramid.materials.append(mat_greystone)
me_pyramid.use_remesh_preserve_volume = False
me_pyramid.use_remesh_preserve_attributes = False
me_pyramid.use_mirror_vertex_groups = False
me_pyramid.update()
me_foyer = bpy.data.meshes.new('Foyer')
me_foyer.from_pydata([(5.0, -7.0, -1.0), (-5.0, -7.0, -1.0), (5.0, 7.0, -1.0), (-5.0, 7.0, -1.0), (-2.01, -7.0, -1.0), (-2.01, 7.0, -1.0), (2.015, -7.0, -1.0), (2.015, 7.0, -1.0), (-5.0, 5.01, -1.0), (5.0, 5.01, -1.0), (-2.01, 5.01, -1.0), (2.015, 5.01, -1.0), (-5.0, 2.0, -1.0), (5.0, 2.0, -1.0), (-2.01, 2.0, -1.0), (2.015, 2.0, -1.0), (-5.0, -2.002, -1.0), (5.0, -2.002, -1.0), (-2.01, -2.002, -1.0), (2.015, -2.002, -1.0), (-5.0, -5.0, -1.0), (5.0, -5.0, -1.0), (-2.01, -5.0, -1.0), (2.015, -5.0, -1.0), (-6.0, -7.0, -1.0), (-6.0, 7.0, -1.0), (-6.0, 5.01, -1.0), (-6.0, 2.0, -1.0), (-6.0, -2.002, -1.0), (-6.0, -5.0, -1.0), (6.0, -7.0, -1.0), (6.0, 7.0, -1.0), (6.0, 5.01, -1.0), (6.0, 2.0, -1.0), (6.0, -2.002, -1.0), (6.0, -5.0, -1.0), (-5.0, 8.0, -1.0), (-2.01, 8.0, -1.0), (-6.0, 8.0, -1.0), (5.0, 8.0, -1.0), (2.015, 8.0, -1.0), (6.0, 8.0, -1.0), (5.0, -8.0, -1.0), (-5.0, -8.0, -1.0), (-2.01, -8.0, -1.0), (2.015, -8.0, -1.0), (-6.0, -8.0, -1.0), (6.0, -8.0, -1.0), (5.0, -7.0, -0.0004715), (-5.0, -7.0, -0.0004715), (5.0, 7.0, -0.0004715), (-5.0, 7.0, -0.0004715), (-2.01, -7.0, -0.0004715), (-2.01, 7.0, -0.0004715), (2.015, -7.0, -0.0004715), (2.015, 7.0, -0.0004715), (-5.0, 5.01, -0.0004715), (5.0, 5.01, -0.0004715), (-2.01, 5.01, -0.0004715), (2.015, 5.01, -0.0004715), (-5.0, 2.0, -0.0004715), (5.0, 2.0, -0.0004715), (-5.0, -2.002, -0.0004715), (5.0, -2.002, -0.0004715), (-5.0, -5.0, -0.0004715), (5.0, -5.0, -0.0004715), (-2.01, -5.0, -0.0004715), (2.015, -5.0, -0.0004715), (-6.0, -7.0, -0.0004715), (-6.0, 7.0, -0.0004715), (-6.0, 5.01, -0.0004715), (-6.0, 2.0, -0.0004715), (-6.0, -2.002, -0.0004715), (-6.0, -5.0, -0.0004715), (6.0, -7.0, -0.0004715), (6.0, 7.0, -0.0004715), (6.0, 5.01, -0.0004715), (6.0, 2.0, -0.0004715), (6.0, -2.002, -0.0004715), (6.0, -5.0, -0.0004715), (-5.0, 8.0, -0.0004715), (-2.01, 8.0, -0.0004715), (-6.0, 8.0, -0.0004715), (5.0, 8.0, -0.0004715), (2.015, 8.0, -0.0004715), (6.0, 8.0, -0.0004715), (5.0, -8.0, -0.0004715), (-5.0, -8.0, -0.0004715), (-2.01, -8.0, -0.0004715), (2.015, -8.0, -0.0004715), (-6.0, -8.0, -0.0004715), (6.0, -8.0, -0.0004715), (5.0, -7.0, 4.0), (-5.0, -7.0, 4.0), (5.0, 7.0, 4.0), (-5.0, 7.0, 4.0), (-2.01, -7.0, 4.0), (-2.01, 7.0, 4.0), (2.015, -7.0, 4.0), (2.015, 7.0, 4.0), (-5.0, 5.01, 4.0), (5.0, 5.01, 4.0), (-5.0, 2.0, 4.0), (5.0, 2.0, 4.0), (-5.0, -2.002, 4.0), (5.0, -2.002, 4.0), (-5.0, -5.0, 4.0), (5.0, -5.0, 4.0), (-6.0, -7.0, 4.0), (-6.0, 7.0, 4.0), (-6.0, 5.01, 4.0), (-6.0, 2.0, 4.0), (-6.0, -2.002, 4.0), (-6.0, -5.0, 4.0), (6.0, -7.0, 4.0), (6.0, 7.0, 4.0), (6.0, 5.01, 4.0), (6.0, 2.0, 4.0), (6.0, -2.002, 4.0), (6.0, -5.0, 4.0), (-5.0, 8.0, 4.0), (-2.01, 8.0, 4.0), (-6.0, 8.0, 4.0), (5.0, 8.0, 4.0), (2.015, 8.0, 4.0), (6.0, 8.0, 4.0), (5.0, -8.0, 4.0), (-5.0, -8.0, 4.0), (-2.01, -8.0, 4.0), (2.015, -8.0, 4.0), (-6.0, -8.0, 4.0), (6.0, -8.0, 4.0), (5.0, -7.0, 5.0), (-5.0, -7.0, 5.0), (5.0, 7.0, 5.0), (-5.0, 7.0, 5.0), (-2.01, -7.0, 5.0), (-2.01, 7.0, 5.0), (2.015, -7.0, 5.0), (2.015, 7.0, 5.0), (-5.0, 5.01, 5.0), (5.0, 5.01, 5.0), (-5.0, 2.0, 5.0), (5.0, 2.0, 5.0), (-5.0, -2.002, 5.0), (5.0, -2.002, 5.0), (-5.0, -5.0, 5.0), (5.0, -5.0, 5.0), (-6.0, -7.0, 5.0), (-6.0, 7.0, 5.0), (-6.0, 5.01, 5.0), (-6.0, 2.0, 5.0), (-6.0, -2.002, 5.0), (-6.0, -5.0, 5.0), (6.0, -7.0, 5.0), (6.0, 7.0, 5.0), (6.0, 5.01, 5.0), (6.0, 2.0, 5.0), (6.0, -2.002, 5.0), (6.0, -5.0, 5.0), (-5.0, 8.0, 5.0), (-2.01, 8.0, 5.0), (-6.0, 8.0, 5.0), (5.0, 8.0, 5.0), (2.015, 8.0, 5.0), (6.0, 8.0, 5.0), (5.0, -8.0, 5.0), (-5.0, -8.0, 5.0), (-2.01, -8.0, 5.0), (2.015, -8.0, 5.0), (-6.0, -8.0, 5.0), (6.0, -8.0, 5.0), (5.0, -7.0, 7.0), (-5.0, -7.0, 7.0), (5.0, 7.0, 7.0), (-5.0, 7.0, 7.0), (-2.01, -7.0, 7.0), (-2.01, 7.0, 7.0), (2.015, -7.0, 7.0), (2.015, 7.0, 7.0), (-5.0, 5.01, 7.0), (5.0, 5.01, 7.0), (-5.0, 2.0, 7.0), (5.0, 2.0, 7.0), (-5.0, -2.002, 7.0), (5.0, -2.002, 7.0), (-5.0, -5.0, 7.0), (5.0, -5.0, 7.0), (-6.0, -7.0, 6.0), (-6.0, 7.0, 6.0), (-6.0, 5.01, 6.0), (-6.0, 2.0, 6.0), (-6.0, -2.002, 6.0), (-6.0, -5.0, 6.0), (6.0, -7.0, 6.0), (6.0, 7.0, 6.0), (6.0, 5.01, 6.0), (6.0, 2.0, 6.0), (6.0, -2.002, 6.0), (6.0, -5.0, 6.0), (-5.0, 8.0, 6.0), (-2.01, 8.0, 6.0), (-6.0, 8.0, 6.0), (5.0, 8.0, 6.0), (2.015, 8.0, 6.0), (6.0, 8.0, 6.0), (5.0, -8.0, 6.0), (-5.0, -8.0, 6.0), (-2.01, -8.0, 6.0), (2.015, -8.0, 6.0), (-6.0, -8.0, 6.0), (6.0, -8.0, 6.0), (-3.006, -7.0, -1.0), (-3.006, 7.0, -1.0), (-3.006, 5.01, -1.0), (-3.006, 2.0, -1.0), (-3.006, -2.002, -1.0), (-3.006, -5.0, -1.0), (-3.006, 8.0, -1.0), (-3.006, -8.0, -1.0), (-3.006, -7.0, -0.0004715), (-3.006, 7.0, -0.0004715), (-3.006, 5.01, -0.0004715), (-3.006, 2.0, -0.0004715), (-3.006, -2.002, -0.0004715), (-3.006, -5.0, -0.0004715), (-3.006, 8.0, -0.0004715), (-3.006, -8.0, -0.0004715), (-3.006, -7.0, 4.0), (-3.006, 7.0, 4.0), (-3.006, 8.0, 4.0), (-3.006, -8.0, 4.0), (-3.006, -7.0, 5.0), (-3.006, 7.0, 5.0), (-3.006, 8.0, 5.0), (-3.006, -8.0, 5.0), (-3.006, -7.0, 7.0), (-3.006, 7.0, 7.0), (-3.006, 8.0, 6.0), (-3.006, -8.0, 6.0), (2.997, -7.0, -1.0), (2.997, 7.0, -1.0), (2.997, 5.01, -1.0), (2.997, 2.0, -1.0), (2.997, -2.002, -1.0), (2.997, -5.0, -1.0), (2.997, 8.0, -1.0), (2.997, -8.0, -1.0), (2.997, -7.0, -0.0004715), (2.997, 7.0, -0.0004715), (2.997, 5.01, -0.0004715), (2.997, 2.0, -0.0004715), (2.997, -2.002, -0.0004715), (2.997, -5.0, -0.0004715), (2.997, 8.0, -0.0004715), (2.997, -8.0, -0.0004715), (2.997, -7.0, 4.0), (2.997, 7.0, 4.0), (2.997, 8.0, 4.0), (2.997, -8.0, 4.0), (2.997, -7.0, 5.0), (2.997, 7.0, 5.0), (2.997, 8.0, 5.0), (2.997, -8.0, 5.0), (2.997, -7.0, 7.0), (2.997, 7.0, 7.0), (2.997, 8.0, 6.0), (2.997, -8.0, 6.0), (-2.01, -7.0, 6.0), (2.015, -7.0, 6.0), (-2.01, 7.0, 6.0), (-5.0, -2.002, 6.0), (-5.0, -5.0, 6.0), (-5.0, -7.0, 6.0), (-5.0, 5.01, 6.0), (-5.0, 2.0, 6.0), (5.0, 7.0, 6.0), (5.0, 5.01, 6.0), (5.0, 2.0, 6.0), (5.0, -2.002, 6.0), (-5.0, 7.0, 6.0), (2.015, 7.0, 6.0), (5.0, -7.0, 6.0), (5.0, -5.0, 6.0), (-3.006, -7.0, 6.0), (-3.006, 7.0, 6.0), (2.997, -7.0, 6.0), (2.997, 7.0, 6.0), (2.015, 6.5, -0.0004715), (2.015, 6.5, 4.0), (-2.01, 6.5, 5.0), (2.015, 6.5, 5.0), (-3.006, 6.5, -0.0004715), (-3.006, 6.5, 4.0), (-3.006, 6.5, 5.0), (2.997, 6.5, -0.0004715), (2.997, 6.5, 4.0), (2.997, 6.5, 5.0), (-2.01, 6.5, 6.0), (2.015, 6.5, 6.0), (-3.006, 6.5, 6.0), (2.997, 6.5, 6.0), (5.0, -7.0, 8.0), (-5.0, -7.0, 8.0), (5.0, 7.0, 8.0), (-5.0, 7.0, 8.0), (-2.01, -7.0, 8.0), (-2.01, 7.0, 8.0), (2.015, -7.0, 8.0), (2.015, 7.0, 8.0), (-5.0, 5.01, 8.0), (5.0, 5.01, 8.0), (-5.0, 2.0, 8.0), (5.0, 2.0, 8.0), (-5.0, -2.002, 8.0), (5.0, -2.002, 8.0), (-5.0, -5.0, 8.0), (5.0, -5.0, 8.0), (-6.0, -7.0, 8.0), (-6.0, 7.0, 8.0), (-6.0, 5.01, 8.0), (-6.0, 2.0, 8.0), (-6.0, -2.002, 8.0), (-6.0, -5.0, 8.0), (6.0, -7.0, 8.0), (6.0, 7.0, 8.0), (6.0, 5.01, 8.0), (6.0, 2.0, 8.0), (6.0, -2.002, 8.0), (6.0, -5.0, 8.0), (-5.0, 8.0, 8.0), (-2.01, 8.0, 8.0), (-6.0, 8.0, 8.0), (5.0, 8.0, 8.0), (2.015, 8.0, 8.0), (6.0, 8.0, 8.0), (5.0, -8.0, 8.0), (-5.0, -8.0, 8.0), (-2.01, -8.0, 8.0), (2.015, -8.0, 8.0), (-6.0, -8.0, 8.0), (6.0, -8.0, 8.0), (-3.006, -7.0, 8.0), (-3.006, 7.0, 8.0), (-3.006, 8.0, 8.0), (-3.006, -8.0, 8.0), (2.997, -7.0, 8.0), (2.997, 7.0, 8.0), (2.997, 8.0, 8.0), (2.997, -8.0, 8.0), (-2.01, 5.01, -0.1005), (2.015, 5.01, -0.1005), (-2.01, 2.0, -0.1005), (2.015, 2.0, -0.1005), (-2.01, -2.002, -0.1005), (2.015, -2.002, -0.1005), (-2.01, -5.0, -0.1005), (2.015, -5.0, -0.1005), (-3.006, 5.01, -0.1005), (-3.006, 2.0, -0.1005), (-3.006, -2.002, -0.1005), (-3.006, -5.0, -0.1005), (2.997, 5.01, -0.1005), (2.997, 2.0, -0.1005), (2.997, -2.002, -0.1005), (2.997, -5.0, -0.1005), (-5.0, 4.005, -1.0), (5.0, 4.005, -1.0), (-2.01, 4.005, -1.0), (2.015, 4.005, -1.0), (-6.0, 4.005, -1.0), (6.0, 4.005, -1.0), (-5.0, 4.005, -0.0004715), (5.0, 4.005, -0.0004715), (-6.0, 4.005, -0.0004715), (6.0, 4.005, -0.0004715), (-3.006, 4.005, -1.0), (-3.006, 4.005, -0.0004715), (2.997, 4.005, -1.0), (2.997, 4.005, -0.0004715), (-2.01, 4.005, -0.1005), (2.015, 4.005, -0.1005), (-3.006, 4.005, -0.1005), (2.997, 4.005, -0.1005), (-5.0, -3.977, -1.0), (5.0, -3.977, -1.0), (-2.01, -3.977, -1.0), (2.015, -3.977, -1.0), (-6.0, -3.977, -1.0), (6.0, -3.977, -1.0), (-5.0, -3.977, -0.0004715), (5.0, -3.977, -0.0004715), (-6.0, -3.977, -0.0004715), (6.0, -3.977, -0.0004715), (-3.006, -3.977, -1.0), (-3.006, -3.977, -0.0004715), (2.997, -3.977, -1.0), (2.997, -3.977, -0.0004715), (-2.01, -3.977, -0.1005), (2.015, -3.977, -0.1005), (-3.006, -3.977, -0.1005), (2.997, -3.977, -0.1005), (-2.01, 2.0, -0.0004715), (2.015, 2.0, -0.0004715), (-2.01, -2.002, -0.0004715), (2.015, -2.002, -0.0004715), (-2.01, 4.005, -0.0004715), (2.015, 4.005, -0.0004715), (-2.01, -3.977, -0.0004715), (2.015, -3.977, -0.0004715), (-2.01, 6.632, -0.0004715), (-2.142, 6.5, -0.0004715), (-2.142, 6.5, 4.0), (-2.01, 6.632, 4.0), (-2.01, 6.5, 4.131), (2.997, 5.01, -0.1005), (2.015, 5.01, -0.1005), (-2.01, 5.01, -0.1005), (2.997, -5.0, -0.1005), (2.015, -5.0, -0.1005), (-2.01, -5.0, -0.1005), (-3.006, 5.01, -0.1005), (-3.006, -5.0, -0.1005), (-3.006, 4.005, -0.1005), (-3.006, -2.002, -0.1005), (-3.006, 2.0, -0.1005), (-3.006, -3.977, -0.1005), (2.997, 4.005, -0.1005), (2.997, -2.002, -0.1005), (2.997, 2.0, -0.1005), (2.997, -3.977, -0.1005), (-2.01, -2.002, -0.1005), (-2.01, 2.0, -0.1005), (2.015, -2.002, -0.1005), (2.015, 2.0, -0.1005), (-2.01, -3.977, -0.1005), (2.015, -3.977, -0.1005), (-2.01, 4.005, -0.1005), (2.015, 4.005, -0.1005), (-2.01, 8.5, -1.0), (2.015, 8.5, -1.0), (-2.01, 8.5, -0.0004715), (2.015, 8.5, -0.0004715), (-2.01, 8.5, 4.0), (2.015, 8.5, 4.0), (-2.01, 8.5, 5.0), (2.015, 8.5, 5.0), (-2.01, 8.5, 6.0), (2.015, 8.5, 6.0), (-3.006, 8.5, -1.0), (-3.006, 8.5, -0.0004715), (-3.006, 8.5, 4.0), (-3.006, 8.5, 5.0), (-3.006, 8.5, 6.0), (2.997, 8.5, -1.0), (2.997, 8.5, -0.0004715), (2.997, 8.5, 4.0), (2.997, 8.5, 5.0), (2.997, 8.5, 6.0)], [], [(242, 241, 2, 9), (214, 213, 5, 10), (10, 5, 7, 11), (378, 242, 9, 367), (376, 214, 10, 368), (368, 10, 11, 369), (244, 243, 13, 17), (216, 215, 14, 18), (18, 14, 15, 19), (396, 244, 17, 385), (394, 216, 18, 386), (386, 18, 19, 387), (240, 245, 21, 0), (212, 217, 22, 4), (4, 22, 23, 6), (384, 388, 28, 16), (16, 28, 27, 12), (366, 370, 26, 8), (8, 26, 25, 3), (1, 24, 29, 20), (385, 389, 35, 21), (13, 33, 34, 17), (367, 371, 33, 13), (21, 35, 30, 0), (2, 31, 32, 9), (25, 38, 36, 3), (213, 218, 37, 5), (2, 39, 41, 31), (241, 246, 39, 2), (30, 47, 42, 0), (1, 43, 46, 24), (6, 45, 44, 4), (240, 247, 45, 6), (212, 219, 43, 1), (7, 5, 37, 40), (250, 57, 50, 249), (222, 58, 53, 221), (58, 59, 55, 53), (379, 373, 57, 250), (66, 67, 357, 356), (58, 222, 358, 350), (252, 63, 61, 251), (225, 66, 356, 361), (377, 223, 359, 423), (397, 391, 63, 252), (223, 224, 360, 359), (395, 225, 361, 426), (248, 48, 65, 253), (220, 52, 66, 225), (52, 54, 67, 66), (390, 62, 72, 392), (226, 80, 120, 230), (372, 56, 70, 374), (64, 73, 113, 106), (227, 88, 128, 231), (391, 65, 79, 393), (49, 64, 106, 93), (373, 61, 77, 375), (70, 56, 100, 110), (249, 50, 94, 257), (77, 61, 103, 117), (69, 70, 110, 109), (90, 87, 127, 130), (76, 75, 115, 116), (85, 83, 123, 125), (61, 63, 105, 103), (84, 55, 99, 124), (78, 77, 117, 118), (55, 84, 81, 53), (24, 46, 90, 68), (204, 266, 458, 448), (42, 47, 91, 86), (27, 28, 72, 71), (34, 33, 77, 78), (44, 45, 89, 88), (25, 26, 70, 69), (30, 35, 79, 74), (36, 38, 82, 80), (40, 37, 81, 84), (219, 44, 88, 227), (31, 41, 85, 75), (41, 39, 83, 85), (47, 30, 74, 91), (388, 29, 73, 392), (389, 34, 78, 393), (46, 43, 87, 90), (370, 27, 71, 374), (371, 32, 76, 375), (38, 25, 69, 82), (247, 42, 86, 255), (29, 24, 68, 73), (32, 31, 75, 76), (218, 36, 80, 226), (118, 117, 157, 158), (257, 94, 134, 261), (231, 128, 168, 235), (99, 139, 164, 124), (121, 161, 137, 97), (107, 92, 132, 147), (130, 127, 167, 170), (125, 123, 163, 165), (287, 281, 299, 301), (113, 108, 148, 153), (111, 110, 100, 102), (114, 119, 159, 154), (256, 98, 138, 260), (122, 109, 149, 162), (40, 84, 442, 440), (74, 79, 119, 114), (86, 91, 131, 126), (57, 76, 116, 101), (53, 81, 121, 97), (255, 86, 126, 259), (63, 78, 118, 105), (50, 57, 101, 94), (68, 90, 130, 108), (72, 62, 104, 112), (80, 82, 122, 120), (56, 51, 95, 100), (220, 49, 93, 228), (75, 85, 125, 115), (91, 74, 114, 131), (62, 60, 102, 104), (71, 72, 112, 111), (54, 52, 96, 98), (246, 40, 440, 454), (88, 89, 129, 128), (79, 65, 107, 119), (248, 54, 98, 256), (73, 68, 108, 113), (65, 48, 92, 107), (60, 71, 111, 102), (82, 69, 109, 122), (150, 151, 191, 190), (278, 279, 185, 183), (171, 154, 194, 211), (155, 165, 205, 195), (156, 155, 195, 196), (276, 277, 181, 174), (157, 156, 196, 197), (160, 162, 202, 200), (272, 271, 184, 186), (151, 152, 192, 191), (148, 170, 210, 188), (269, 268, 176, 178), (263, 166, 206, 267), (239, 208, 338, 345), (166, 171, 211, 206), (109, 110, 150, 149), (230, 120, 160, 234), (93, 106, 146, 133), (126, 131, 171, 166), (142, 102, 100, 140), (104, 102, 142, 144), (150, 110, 111, 151), (146, 106, 104, 144), (259, 126, 166, 263), (98, 96, 136, 138), (113, 112, 104, 106), (108, 130, 170, 148), (120, 122, 162, 160), (111, 112, 152, 151), (115, 125, 165, 155), (94, 101, 141, 134), (116, 115, 155, 156), (131, 114, 154, 171), (103, 105, 145, 143), (113, 153, 152, 112), (226, 230, 451, 450), (228, 93, 133, 232), (128, 129, 169, 168), (100, 95, 135, 140), (271, 275, 182, 184), (273, 272, 186, 173), (103, 143, 141, 101), (157, 117, 116, 156), (103, 101, 116, 117), (275, 274, 180, 182), (107, 147, 145, 105), (118, 119, 107, 105), (119, 118, 158, 159), (266, 204, 334, 348), (188, 210, 340, 318), (267, 206, 336, 349), (238, 200, 330, 344), (210, 207, 337, 340), (202, 189, 319, 332), (196, 195, 325, 326), (198, 197, 327, 328), (193, 188, 318, 323), (211, 194, 324, 341), (201, 238, 344, 331), (205, 203, 333, 335), (191, 192, 322, 321), (209, 267, 349, 339), (195, 205, 335, 325), (204, 201, 331, 334), (207, 239, 345, 337), (192, 193, 323, 322), (208, 209, 339, 338), (284, 273, 173, 236), (159, 158, 198, 199), (274, 280, 175, 180), (168, 169, 209, 208), (162, 149, 189, 202), (277, 278, 183, 181), (164, 161, 445, 446), (286, 269, 178, 264), (154, 159, 199, 194), (153, 148, 188, 193), (285, 270, 177, 237), (165, 163, 203, 205), (279, 283, 187, 185), (170, 167, 207, 210), (283, 282, 172, 187), (287, 276, 174, 265), (158, 157, 197, 198), (235, 168, 208, 239), (149, 150, 190, 189), (152, 153, 193, 192), (234, 160, 200, 238), (137, 161, 164, 139), (285, 233, 294, 300), (8, 3, 213, 214), (366, 8, 214, 376), (16, 12, 215, 216), (384, 16, 216, 394), (1, 20, 217, 212), (3, 36, 218, 213), (4, 44, 219, 212), (56, 222, 221, 51), (372, 377, 222, 56), (62, 224, 223, 60), (390, 395, 224, 62), (49, 220, 225, 64), (161, 121, 443, 445), (87, 227, 231, 127), (51, 221, 229, 95), (43, 219, 227, 87), (81, 37, 439, 441), (127, 231, 235, 167), (95, 229, 233, 135), (52, 220, 228, 96), (84, 124, 444, 442), (96, 228, 232, 136), (200, 202, 332, 330), (190, 191, 321, 320), (268, 284, 236, 176), (280, 285, 237, 175), (167, 235, 239, 207), (254, 246, 454, 455), (11, 7, 241, 242), (369, 11, 242, 378), (19, 15, 243, 244), (387, 19, 244, 396), (6, 23, 245, 240), (7, 40, 246, 241), (0, 42, 247, 240), (59, 250, 249, 55), (379, 250, 362, 383), (252, 251, 363, 364), (397, 252, 364, 401), (54, 248, 253, 67), (249, 257, 296, 295), (39, 246, 254, 83), (45, 247, 255, 89), (261, 287, 301, 297), (92, 256, 260, 132), (163, 262, 266, 203), (89, 255, 259, 129), (83, 254, 258, 123), (48, 248, 256, 92), (169, 263, 267, 209), (129, 259, 263, 169), (123, 258, 262, 163), (194, 199, 329, 324), (206, 211, 341, 336), (282, 286, 264, 172), (281, 287, 265, 179), (143, 145, 279, 278), (134, 141, 277, 276), (146, 144, 271, 272), (138, 136, 268, 269), (144, 142, 275, 271), (133, 146, 272, 273), (142, 140, 274, 275), (232, 133, 273, 284), (140, 135, 280, 274), (141, 143, 278, 277), (260, 138, 269, 286), (55, 249, 295, 288), (145, 147, 283, 279), (147, 132, 282, 283), (261, 134, 276, 287), (177, 270, 281, 179), (136, 232, 284, 268), (135, 233, 285, 280), (132, 260, 286, 282), (137, 139, 291, 290), (221, 53, 410, 411, 292), (97, 137, 290, 414, 413), (298, 290, 291, 299), (288, 295, 296, 289), (289, 296, 297, 291), (294, 290, 298, 300), (291, 297, 301, 299), (281, 270, 298, 299), (233, 229, 293, 294), (139, 99, 289, 291), (257, 261, 297, 296), (270, 285, 300, 298), (53, 97, 413, 410), (229, 221, 292, 293), (293, 412, 414, 290, 294), (99, 55, 288, 289), (197, 196, 326, 327), (307, 309, 334, 331), (321, 312, 310, 320), (314, 312, 321, 322), (310, 305, 319, 320), (303, 316, 323, 318), (313, 315, 328, 327), (317, 302, 324, 329), (304, 311, 326, 325), (319, 305, 330, 332), (343, 307, 331, 344), (304, 325, 335, 333), (347, 304, 333, 348), (324, 302, 336, 341), (303, 318, 340, 337), (308, 306, 338, 339), (346, 308, 339, 349), (342, 303, 337, 345), (323, 316, 314, 322), (313, 327, 326, 311), (328, 315, 317, 329), (305, 343, 344, 330), (306, 342, 345, 338), (309, 347, 348, 334), (302, 346, 349, 336), (342, 306, 308, 346, 302, 317, 315, 313, 311, 304, 347, 309, 307, 343, 305, 310, 312, 314, 316, 303), (199, 198, 328, 329), (189, 190, 320, 319), (203, 266, 348, 333), (236, 173, 186, 184, 182, 180, 175, 237, 177, 179, 265, 174, 181, 183, 185, 187, 172, 264, 178, 176), (382, 380, 417, 421), (380, 381, 416, 417), (424, 354, 352, 425), (434, 438, 407, 403), (400, 435, 354, 424), (438, 437, 406, 407), (381, 427, 415, 416), (355, 428, 429, 353), (436, 430, 428, 355), (67, 253, 365, 357), (59, 58, 350, 351), (250, 59, 351, 362), (243, 378, 367, 13), (215, 376, 368, 14), (14, 368, 369, 15), (12, 27, 370, 366), (9, 32, 371, 367), (251, 61, 373, 379), (222, 377, 423, 358), (60, 372, 374, 71), (57, 373, 375, 76), (26, 370, 374, 70), (33, 371, 375, 77), (12, 366, 376, 215), (60, 223, 377, 372), (15, 369, 378, 243), (251, 379, 383, 363), (425, 352, 380, 382), (398, 399, 409, 408), (353, 429, 427, 381), (245, 396, 385, 21), (217, 394, 386, 22), (22, 386, 387, 23), (20, 29, 388, 384), (17, 34, 389, 385), (253, 65, 391, 397), (224, 395, 426, 360), (64, 390, 392, 73), (63, 391, 393, 78), (28, 388, 392, 72), (35, 389, 393, 79), (20, 384, 394, 217), (64, 225, 395, 390), (23, 387, 396, 245), (253, 397, 401, 365), (422, 420, 435, 400), (420, 419, 436, 435), (419, 418, 430, 436), (404, 405, 403, 402), (408, 409, 405, 404), (402, 403, 407, 406), (437, 432, 402, 406), (399, 433, 405, 409), (431, 398, 408, 404), (433, 434, 403, 405), (432, 431, 404, 402), (412, 413, 414), (410, 413, 412, 411), (292, 411, 412, 293), (454, 440, 442, 455), (457, 446, 448, 458), (455, 442, 444, 456), (456, 444, 446, 457), (447, 448, 446, 445), (441, 450, 451, 443), (439, 449, 450, 441), (443, 451, 452, 445), (445, 452, 453, 447), (124, 164, 446, 444), (262, 258, 456, 457), (201, 204, 448, 447), (37, 218, 449, 439), (258, 254, 455, 456), (238, 201, 447, 453), (230, 234, 452, 451), (266, 262, 457, 458), (121, 81, 441, 443), (218, 226, 450, 449), (234, 238, 453, 452)])
me_foyer.polygons.foreach_set('material_index', [0, 0, 0, 0, 0, 0, 0, 0, 0, 0, 0, 0, 0, 0, 0, 0, 0, 0, 0, 0, 0, 0, 0, 0, 0, 0, 0, 0, 0, 0, 0, 0, 0, 0, 0, 0, 0, 0, 0, 0, 0, 0, 0, 0, 0, 0, 0, 0, 0, 0, 1, 0, 1, 1, 0, 1, 0, 1, 1, 0, 1, 0, 0, 0, 0, 0, 1, 0, 0, 0, 1, 0, 0, 0, 0, 0, 0, 0, 0, 0, 0, 0, 0, 0, 0, 0, 0, 0, 0, 0, 0, 0, 0, 0, 0, 0, 1, 1, 0, 0, 0, 1, 0, 1, 0, 0, 0, 0, 0, 0, 1, 1, 0, 1, 0, 0, 1, 0, 0, 0, 0, 0, 0, 0, 0, 0, 0, 1, 0, 0, 0, 1, 0, 0, 0, 0, 0, 0, 0, 0, 0, 0, 0, 0, 0, 0, 0, 0, 0, 0, 0, 0, 0, 0, 0, 0, 0, 0, 1, 0, 0, 0, 0, 0, 0, 0, 0, 0, 1, 0, 0, 0, 0, 0, 0, 0, 1, 0, 0, 1, 0, 0, 0, 0, 0, 0, 0, 0, 0, 0, 0, 0, 0, 0, 0, 0, 0, 0, 0, 0, 0, 0, 0, 0, 0, 0, 1, 0, 0, 0, 0, 0, 0, 0, 0, 0, 0, 0, 0, 0, 0, 1, 1, 0, 0, 0, 0, 0, 0, 0, 0, 0, 0, 0, 0, 1, 0, 0, 0, 0, 0, 0, 0, 1, 0, 0, 0, 0, 0, 0, 1, 0, 0, 0, 0, 0, 0, 0, 0, 0, 0, 0, 0, 1, 0, 0, 1, 0, 0, 0, 0, 0, 0, 0, 0, 0, 0, 0, 0, 0, 0, 0, 0, 0, 0, 0, 0, 0, 0, 0, 0, 0, 0, 0, 0, 0, 0, 0, 1, 0, 1, 1, 1, 1, 1, 1, 1, 1, 1, 1, 1, 1, 1, 1, 1, 0, 0, 0, 0, 0, 0, 0, 0, 0, 0, 0, 0, 0, 0, 0, 0, 0, 0, 0, 0, 0, 0, 0, 0, 0, 0, 0, 0, 0, 0, 1, 1, 1, 0, 1, 0, 1, 1, 1, 0, 0, 0, 0, 0, 0, 0, 0, 0, 0, 1, 1, 0, 0, 0, 0, 0, 0, 1, 0, 1, 0, 0, 0, 0, 0, 0, 0, 1, 1, 0, 0, 0, 0, 0, 0, 1, 1, 1, 0, 0, 0, 0, 0, 0, 0, 0, 2, 2, 1, 1, 1, 1, 1, 1, 1, 1, 1, 1, 1, 1, 1, 0, 1, 1, 1, 1, 1, 1, 1])
me_foyer.materials.append(mat_stone)
me_foyer.materials.append(mat_darkstone)
me_foyer.materials.append(mat_lightstone)
me_foyer.use_remesh_preserve_volume = False
me_foyer.use_remesh_preserve_attributes = False
me_foyer.use_mirror_vertex_groups = False
me_foyer.update()

# ---- objects
ob_jcorridorl3 = bpy.data.objects.new('JCorridorL3', me_plane_013)
ob_choiceroom = bpy.data.objects.new('ChoiceRoom', me_plane_012)
ob_corridor2portal_004 = bpy.data.objects.new('Corridor2Portal.004', me_plane_011)
ob_corridor2portal_003 = bpy.data.objects.new('Corridor2Portal.003', me_plane_010)
ob_corridor2portal_002 = bpy.data.objects.new('Corridor2Portal.002', me_plane_009)
ob_corridor2portal_001 = bpy.data.objects.new('Corridor2Portal.001', me_plane_008)
ob_corridor2portal = bpy.data.objects.new('Corridor2Portal', me_plane_007)
ob_trophyroom = bpy.data.objects.new('TrophyRoom', me_plane_006)
ob_jcorridorl2 = bpy.data.objects.new('JCorridorL2', me_plane_004)
ob_portalframel1 = bpy.data.objects.new('PortalFrameL1', me_cube_005)
ob_portalframel0 = bpy.data.objects.new('PortalFrameL0', me_cube_004)
ob_bendportal = bpy.data.objects.new('BendPortal', me_plane_002)
ob_bend2 = bpy.data.objects.new('Bend2', me_plane_001)
ob_bend1 = bpy.data.objects.new('Bend1', me_plane)
ob_layer2platform = bpy.data.objects.new('Layer2Platform', me_layer2platform)
ob_portal = bpy.data.objects.new('Portal', me_portal)
ob_interactable = bpy.data.objects.new('Interactable', me_cube_003)
ob_cube = bpy.data.objects.new('Cube', me_cube_001)
ob_cube_002 = bpy.data.objects.new('Cube.002', me_cube_002)
ob_pyramid = bpy.data.objects.new('Pyramid', me_pyramid)
ob_foyer = bpy.data.objects.new('Foyer', me_foyer)

# ---- transforms, parenting, visibility, modifiers, constraints
ob_jcorridorl3.location = (34.0, 3.0, 0.0)
ob_jcorridorl3.scale = (1.0, -1.0, 1.0)
ob_jcorridorl3.lineart.crease_threshold = 0.0
ob_choiceroom.location = (8.0, 3.0, 0.0)
ob_choiceroom.lineart.crease_threshold = 0.0
ob_corridor2portal_004.location = (42.5, -2.0, 2.0)
ob_corridor2portal_004.rotation_euler = (0.0, -0.0, 3.142)
ob_corridor2portal_004.lineart.crease_threshold = 0.0
ob_corridor2portal_003.location = (42.5, 9.0, 2.0)
ob_corridor2portal_003.rotation_euler = (0.0, -0.0, 3.142)
ob_corridor2portal_003.lineart.crease_threshold = 0.0
ob_corridor2portal_002.location = (34.5, 2.0, 2.0)
ob_corridor2portal_002.rotation_euler = (0.0, -0.0, 3.142)
ob_corridor2portal_002.lineart.crease_threshold = 0.0
ob_corridor2portal_001.location = (34.5, 5.0, 2.0)
ob_corridor2portal_001.rotation_euler = (0.0, -0.0, 3.142)
ob_corridor2portal_001.lineart.crease_threshold = 0.0
ob_corridor2portal.location = (6.0, 3.5, 2.0)
ob_corridor2portal.rotation_euler = (0.0, -0.0, 1.571)
ob_corridor2portal.lineart.crease_threshold = 0.0
ob_trophyroom.location = (42.0, 3.0, 0.0)
ob_trophyroom.lineart.crease_threshold = 0.0
ob_jcorridorl2.location = (34.0, 4.0, 0.0)
ob_jcorridorl2.lineart.crease_threshold = 0.0
ob_portalframel1.location = (-0.001323, 49.98, 5.045)
ob_portalframel1.lineart.crease_threshold = 0.0
ob_portalframel0.location = (-0.001323, 49.98, 5.045)
ob_portalframel0.lineart.crease_threshold = 0.0
ob_bendportal.location = (15.5, 4.0, 2.0)
ob_bendportal.lineart.crease_threshold = 0.0
ob_bend2.location = (15.6, 5.0, 0.0)
ob_bend2.lineart.crease_threshold = 0.0
ob_bend1.location = (7.0, -3.0, 0.0)
ob_bend1.lineart.crease_threshold = 0.0
ob_layer2platform.location = (0.0152, 63.06, 3.997)
ob_layer2platform.lineart.crease_threshold = 0.0
ob_portal.location = (-0.001323, 49.98, 5.045)
ob_portal.rotation_euler = (1.571, -0.0, 0.0)
ob_portal.lineart.crease_threshold = 0.0
ob_interactable.location = (0.005518, 57.99, 8.023)
ob_interactable.lineart.crease_threshold = 0.0
ob_cube.location = (0.005518, 29.99, 8.023)
ob_cube.lineart.crease_threshold = 0.0
ob_cube_002.parent = ob_cube
ob_cube_002.matrix_parent_inverse = Matrix(((1.0, 0.0, 0.0, -0.005518), (0.0, 1.0, 0.0, -51.39), (0.0, 0.0, 1.0, -7.823), (0.0, 0.0, 0.0, 1.0)))
ob_cube_002.location = (0.0, 51.39, 10.8)
ob_cube_002.lineart.crease_threshold = 0.0
ob_pyramid.location = (-0.1149, 42.6, 1.105)
ob_pyramid.lineart.crease_threshold = 0.0
ob_foyer.location = (0.0, 0.0, -2.235e-08)
ob_foyer.lock_rotations_4d = False
ob_foyer.empty_display_type = 'ARROWS'
ob_foyer.lineart.crease_threshold = 0.0

# ---- collection membership
col_collection_1.objects.link(ob_jcorridorl3)
col_collection_1.objects.link(ob_choiceroom)
col_collection_1.objects.link(ob_corridor2portal_004)
col_collection_1.objects.link(ob_corridor2portal_003)
col_collection_1.objects.link(ob_corridor2portal_002)
col_collection_1.objects.link(ob_corridor2portal_001)
col_collection_1.objects.link(ob_corridor2portal)
col_collection_1.objects.link(ob_trophyroom)
col_collection_1.objects.link(ob_jcorridorl2)
col_collection_1.objects.link(ob_portalframel1)
col_collection_1.objects.link(ob_portalframel0)
col_collection_1.objects.link(ob_bendportal)
col_collection_1.objects.link(ob_bend2)
col_collection_1.objects.link(ob_bend1)
col_collection_1.objects.link(ob_layer2platform)
col_collection_1.objects.link(ob_portal)
col_collection_1.objects.link(ob_interactable)
col_collection_1.objects.link(ob_cube)
col_collection_1.objects.link(ob_cube_002)
col_collection_1.objects.link(ob_pyramid)
col_collection_1.objects.link(ob_foyer)

# ---- scene / render settings (as saved in the file)
scene.camera = ob_bend2
scene.frame_start = 1; scene.frame_end = 250; scene.frame_set(1)
scene.render.engine = 'BLENDER_EEVEE_NEXT'
scene.render.image_settings.compression = 90
scene.render.resolution_percentage = 50
scene.render.dither_intensity = 0.0
scene.cycles.use_denoising = False
scene.cycles.samples = 10
scene.cycles.sampling_pattern = 'TABULATED_SOBOL'
scene.cycles.light_sampling_threshold = 0.0
scene.cycles.use_adaptive_sampling = False
scene.cycles.use_light_tree = False
scene.cycles.blur_glossy = 0.0
scene.cycles.volume_bounces = 1
scene.cycles.pixel_filter_type = 'GAUSSIAN'
scene.cycles.sample_clamp_indirect = 0.0
scene.view_settings.view_transform = 'Standard'
bpy.context.view_layer.update()

# ---- added for rendering (the .blend has no active camera and no usable light): camera, sun
cam_auto = bpy.data.cameras.new('AutoCamera')
cam_auto.lens = 50.0
cam_auto.sensor_width = 36.0
cam_auto.clip_end = 1890.3
ob_auto_camera = bpy.data.objects.new('AutoCamera', cam_auto)
scene.collection.objects.link(ob_auto_camera)
ob_auto_camera.location = (125.71, -94.7226, 92.1898)
ob_auto_camera.rotation_euler = (1.09748, -7.21219e-08, 0.694738)
scene.camera = ob_auto_camera
light_auto_sun = bpy.data.lights.new('AutoSun', 'SUN')
light_auto_sun.energy = 3.0
light_auto_sun.angle = 0.0523599
ob_auto_sun = bpy.data.objects.new('AutoSun', light_auto_sun)
scene.collection.objects.link(ob_auto_sun)
ob_auto_sun.rotation_euler = (0.872665, 0.174533, 0.523599)
bpy.context.view_layer.update()
